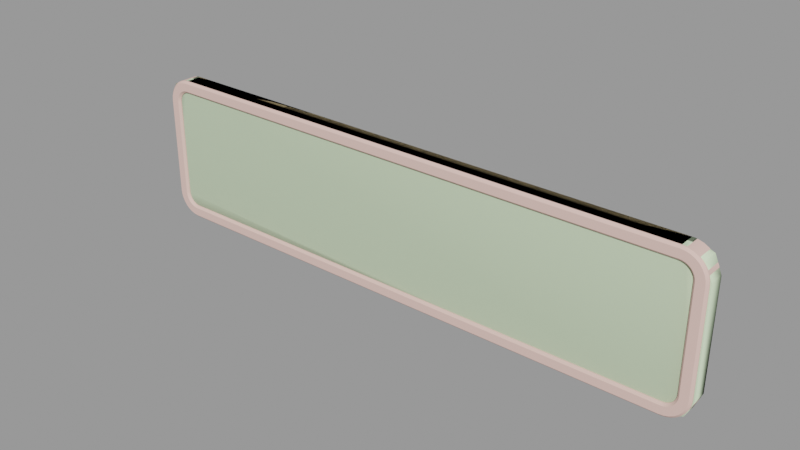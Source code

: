 # Source: sign_gameplay01_witharrow_l_sm.blend  (saved by Blender 2.92.15; exported with 4.5.12 LTS)
import bpy
from mathutils import Matrix  # noqa: F401  (used for matrix-valued properties, if any)

bpy.ops.wm.read_factory_settings(use_empty=True)
scene = bpy.context.scene
scene.name = 'sign_gameplay01_witharrow_l_sm.qc'

# ---- collections
col_sign_gameplay01_witharrow_l_sm = bpy.data.collections.new('sign_gameplay01_witharrow_l_sm'); scene.collection.children.link(col_sign_gameplay01_witharrow_l_sm)

# ---- materials (node trees are filled in below, after node groups)
mat_sign_gameplay01_skin1 = bpy.data.materials.new('sign_gameplay01_skin1')
mat_sign_gameplay01_skin1.use_transparent_shadow = False
mat_sign_gameplay01_skin1.diffuse_color = (0.8327, 0.5575, 0.4914, 1.0)
mat_phy = bpy.data.materials.new('  phy')
mat_phy.use_transparent_shadow = False
mat_phy.diffuse_color = (0.7367, 0.9093, 0.6181, 1.0)

# ---- material node trees

# ---- meshes
me_sign_gameplay01_witharrow_l = bpy.data.meshes.new('sign_gameplay01_witharrow_L')
me_sign_gameplay01_witharrow_l.from_pydata([(-11.5, -1.333, 6.0), (-21.5, -1e-06, 6.0), (-21.5, -1.333, 6.0), (-11.5, -1e-06, 6.0), (-11.5, -1.333, -5.0), (-21.5, -1e-06, -5.0), (-21.5, -1.333, -5.0), (-11.5, -1e-06, -5.0), (21.5, -1.333, -5.0), (21.5, 1e-06, -5.0), (-11.5, -1e-06, 5.0), (-21.5, -1.333, 5.0), (-21.5, -1e-06, 5.0), (-11.5, -1.333, 5.0), (21.5, 1e-06, 5.0), (21.5, -1.333, 5.0), (-11.5, 0.0, -6.0), (-21.5, -1.333, -6.0), (-21.5, 0.0, -6.0), (-11.5, -1.333, -6.0), (21.5, 1e-06, -6.0), (21.5, -1.333, -6.0), (-11.83, -1.0, -5.0), (-12.0, -0.8328, 5.0), (-12.0, -0.8328, -5.0), (-11.83, -1.0, 5.0), (-11.0, -0.8328, -5.0), (-11.17, -1.0, 5.0), (-11.17, -1.0, -5.0), (-11.0, -0.8328, 5.0), (21.5, -1.333, 6.0), (21.5, 0.0, 6.0), (22.5, -0.8328, 4.0), (21.5, -0.8328, 5.0), (-11.5, -0.8328, 5.0), (21.72, -0.8328, 4.975), (21.93, -0.8328, 4.901), (22.12, -0.8328, 4.782), (22.28, -0.8328, 4.623), (22.4, -0.8328, 4.434), (22.47, -0.8328, 4.223), (22.47, -0.8328, -4.223), (22.5, -0.8328, -4.0), (22.4, -0.8328, -4.434), (22.28, -0.8328, -4.623), (22.12, -0.8328, -4.782), (21.93, -0.8328, -4.901), (21.72, -0.8328, -4.975), (21.5, -0.8328, -5.0), (-11.5, -0.8328, -5.0), (-21.5, -0.8328, 5.0), (-21.5, -0.8328, -5.0), (-21.72, -0.8328, -4.975), (-21.93, -0.8328, -4.901), (-22.12, -0.8328, -4.782), (-22.28, -0.8328, -4.623), (-22.4, -0.8328, -4.434), (-22.47, -0.8328, -4.223), (-22.5, -0.8328, -4.0), (-22.5, -0.8328, 4.0), (-22.47, -0.8328, 4.223), (-22.4, -0.8328, 4.434), (-22.28, -0.8328, 4.623), (-22.12, -0.8328, 4.782), (-21.93, -0.8328, 4.901), (-21.72, -0.8328, 4.975), (23.5, -1.333, -4.0), (23.33, -1.5, 4.0), (23.33, -1.5, -4.0), (23.3, -1.5, -4.358), (23.46, -1.333, -4.39), (23.19, -1.5, -4.701), (-11.5, -1.5, 5.833), (21.5, -1.5, 5.833), (21.86, -1.5, 5.797), (21.89, -1.333, 5.962), (22.2, -1.5, 5.693), (22.27, -1.333, 5.848), (22.52, -1.5, 5.524), (22.61, -1.333, 5.663), (22.8, -1.5, 5.296), (22.91, -1.333, 5.414), (23.02, -1.5, 5.018), (23.16, -1.333, 5.111), (23.19, -1.5, 4.701), (23.35, -1.333, 4.765), (23.3, -1.5, 4.358), (23.46, -1.333, 4.39), (23.5, -1.333, 4.0), (-22.5, -1e-06, -4.0), (-22.5, -1.333, -4.0), (-22.48, -1.333, -4.195), (-22.48, -1e-06, -4.195), (-22.42, -1.333, -4.383), (-22.42, -1e-06, -4.383), (-22.33, -1.333, -4.556), (-22.33, -1e-06, -4.556), (-22.21, -1.333, -4.707), (-22.21, -1e-06, -4.707), (-22.06, -1.333, -4.831), (-22.06, -1e-06, -4.831), (-21.88, -1.333, -4.924), (-21.88, -1e-06, -4.924), (-21.7, -1.333, -4.981), (-21.7, -1e-06, -4.981), (-21.7, -1.333, 4.981), (-21.7, -1e-06, 4.981), (-21.88, -1.333, 4.924), (-21.88, -1e-06, 4.924), (-22.06, -1.333, 4.831), (-22.06, -1e-06, 4.831), (-22.21, -1.333, 4.707), (-22.21, -1e-06, 4.707), (-22.33, -1.333, 4.556), (-22.33, -1e-06, 4.556), (-22.42, -1.333, 4.383), (-22.42, -1e-06, 4.383), (-22.48, -1.333, 4.195), (-22.48, -1e-06, 4.195), (-22.5, -1.333, 4.0), (-22.5, -1e-06, 4.0), (22.48, 1e-06, -4.195), (22.5, -1.333, -4.0), (22.5, 1e-06, -4.0), (22.48, -1.333, -4.195), (22.42, 1e-06, -4.383), (22.42, -1.333, -4.383), (22.33, 1e-06, -4.556), (22.33, -1.333, -4.556), (22.21, 1e-06, -4.707), (22.21, -1.333, -4.707), (22.06, 1e-06, -4.831), (22.06, -1.333, -4.831), (21.88, 1e-06, -4.924), (21.88, -1.333, -4.924), (21.7, 1e-06, -4.981), (21.7, -1.333, -4.981), (21.7, 1e-06, 4.981), (21.7, -1.333, 4.981), (21.88, 1e-06, 4.924), (21.88, -1.333, 4.924), (22.06, 1e-06, 4.831), (22.06, -1.333, 4.831), (22.21, 1e-06, 4.707), (22.21, -1.333, 4.707), (22.33, 1e-06, 4.556), (22.33, -1.333, 4.556), (22.42, 1e-06, 4.383), (22.42, -1.333, 4.383), (22.48, 1e-06, 4.195), (22.48, -1.333, 4.195), (22.5, 1e-06, 4.0), (22.5, -1.333, 4.0), (23.5, 1e-06, -4.0), (23.46, 1e-06, -4.39), (23.35, -1.333, -4.765), (23.35, 1e-06, -4.765), (23.16, -1.333, -5.111), (23.16, 1e-06, -5.111), (22.91, -1.333, -5.414), (22.91, 1e-06, -5.414), (22.61, -1.333, -5.663), (22.61, 1e-06, -5.663), (22.27, -1.333, -5.848), (22.27, 1e-06, -5.848), (21.89, -1.333, -5.962), (21.89, 1e-06, -5.962), (21.89, 0.0, 5.962), (22.27, 0.0, 5.848), (22.61, 1e-06, 5.663), (22.91, 1e-06, 5.414), (23.16, 1e-06, 5.111), (23.35, 1e-06, 4.765), (23.46, 1e-06, 4.39), (23.5, 1e-06, 4.0), (-23.46, -1.333, 4.39), (-23.5, -1e-06, 4.0), (-23.5, -1.333, 4.0), (-23.46, -1e-06, 4.39), (-23.35, -1.333, 4.765), (-23.35, -1e-06, 4.765), (-23.16, -1.333, 5.111), (-23.16, -1e-06, 5.111), (-22.91, -1.333, 5.414), (-22.91, -1e-06, 5.414), (-22.61, -1.333, 5.663), (-22.61, -1e-06, 5.663), (-22.27, -1.333, 5.848), (-22.27, -1e-06, 5.848), (-21.89, -1.333, 5.962), (-21.89, -1e-06, 5.962), (-21.89, -1.333, -5.962), (-21.89, 0.0, -5.962), (-22.27, -1.333, -5.848), (-22.27, 0.0, -5.848), (-22.61, -1.333, -5.663), (-22.61, -1e-06, -5.663), (-22.91, -1.333, -5.414), (-22.91, -1e-06, -5.414), (-23.16, -1.333, -5.111), (-23.16, -1e-06, -5.111), (-23.35, -1.333, -4.765), (-23.35, -1e-06, -4.765), (-23.46, -1.333, -4.39), (-23.46, -1e-06, -4.39), (-23.5, -1.333, -4.0), (-23.5, -1e-06, -4.0), (22.15, -1.5, -4.971), (22.8, -1.5, -5.296), (22.33, -1.5, -4.826), (23.02, -1.5, -5.018), (22.47, -1.5, -4.649), (22.58, -1.5, -4.447), (22.65, -1.5, -4.228), (22.67, -1.5, -4.0), (22.67, -1.5, 4.0), (22.65, -1.5, 4.228), (22.58, -1.5, 4.447), (22.47, -1.5, 4.649), (21.73, -1.5, -5.145), (22.2, -1.5, -5.693), (21.95, -1.5, -5.079), (22.52, -1.5, -5.524), (22.33, -1.5, 4.826), (22.15, -1.5, 4.971), (21.95, -1.5, 5.079), (21.73, -1.5, 5.145), (21.5, -1.5, 5.167), (-11.5, -1.5, 5.167), (-21.5, -1.5, 5.833), (-21.5, -1.5, 5.167), (-21.86, -1.5, 5.797), (-21.73, -1.5, 5.145), (-22.2, -1.5, 5.693), (-21.95, -1.5, 5.079), (-22.52, -1.5, 5.524), (-22.15, -1.5, 4.971), (-22.8, -1.5, 5.296), (-22.33, -1.5, 4.826), (-23.02, -1.5, 5.018), (-22.47, -1.5, 4.649), (-23.19, -1.5, 4.701), (-22.58, -1.5, 4.447), (-23.3, -1.5, 4.358), (-22.65, -1.5, 4.228), (-23.33, -1.5, 4.0), (-22.67, -1.5, 4.0), (-23.33, -1.5, -4.0), (-22.67, -1.5, -4.0), (-23.3, -1.5, -4.358), (-22.65, -1.5, -4.228), (-23.19, -1.5, -4.701), (-22.58, -1.5, -4.447), (-23.02, -1.5, -5.018), (-22.47, -1.5, -4.649), (-22.8, -1.5, -5.296), (-22.33, -1.5, -4.826), (-22.52, -1.5, -5.524), (-22.15, -1.5, -4.971), (-22.2, -1.5, -5.693), (-21.95, -1.5, -5.079), (-21.86, -1.5, -5.797), (-21.73, -1.5, -5.145), (-21.5, -1.5, -5.833), (-21.5, -1.5, -5.167), (-11.5, -1.5, -5.833), (-11.5, -1.5, -5.167), (21.5, -1.5, -5.833), (21.5, -1.5, -5.167), (21.86, -1.5, -5.797)], [], [(0, 1, 2), (0, 3, 1), (4, 5, 6), (4, 7, 5), (8, 7, 4), (8, 9, 7), (10, 11, 12), (10, 13, 11), (14, 13, 10), (14, 15, 13), (16, 17, 18), (16, 19, 17), (20, 19, 16), (20, 21, 19), (22, 23, 24), (22, 25, 23), (26, 27, 28), (26, 29, 27), (22, 27, 25), (22, 28, 27), (30, 3, 0), (30, 31, 3), (32, 33, 34), (32, 35, 33), (32, 36, 35), (32, 37, 36), (32, 38, 37), (32, 39, 38), (32, 40, 39), (32, 41, 42), (32, 43, 41), (32, 44, 43), (32, 45, 44), (32, 46, 45), (32, 47, 46), (32, 48, 47), (32, 49, 48), (32, 34, 49), (50, 49, 34), (50, 51, 49), (50, 52, 51), (50, 53, 52), (50, 54, 53), (50, 55, 54), (50, 56, 55), (50, 57, 56), (50, 58, 57), (50, 59, 58), (50, 60, 59), (50, 61, 60), (50, 62, 61), (50, 63, 62), (50, 64, 63), (50, 65, 64), (66, 67, 68), (69, 66, 68), (69, 70, 66), (71, 70, 69), (72, 73, 30), (74, 30, 73), (74, 75, 30), (76, 75, 74), (76, 77, 75), (78, 77, 76), (78, 79, 77), (80, 79, 78), (80, 81, 79), (82, 81, 80), (82, 83, 81), (84, 83, 82), (84, 85, 83), (86, 85, 84), (86, 87, 85), (67, 87, 86), (67, 88, 87), (66, 88, 67), (89, 90, 91), (89, 91, 92), (92, 91, 93), (92, 93, 94), (94, 93, 95), (94, 95, 96), (96, 95, 97), (96, 97, 98), (98, 97, 99), (98, 99, 100), (100, 99, 101), (100, 101, 102), (102, 101, 103), (102, 103, 104), (104, 103, 6), (104, 6, 5), (12, 11, 105), (12, 105, 106), (106, 105, 107), (106, 107, 108), (108, 107, 109), (108, 109, 110), (110, 109, 111), (110, 111, 112), (112, 111, 113), (112, 113, 114), (114, 113, 115), (114, 115, 116), (116, 115, 117), (116, 117, 118), (118, 117, 119), (118, 119, 120), (90, 120, 119), (90, 89, 120), (121, 122, 123), (121, 124, 122), (125, 124, 121), (125, 126, 124), (127, 126, 125), (127, 128, 126), (129, 128, 127), (129, 130, 128), (131, 130, 129), (131, 132, 130), (133, 132, 131), (133, 134, 132), (135, 134, 133), (135, 136, 134), (9, 136, 135), (9, 8, 136), (137, 15, 14), (137, 138, 15), (139, 138, 137), (139, 140, 138), (141, 140, 139), (141, 142, 140), (143, 142, 141), (143, 144, 142), (145, 144, 143), (145, 146, 144), (147, 146, 145), (147, 148, 146), (149, 148, 147), (149, 150, 148), (151, 150, 149), (151, 152, 150), (152, 151, 123), (152, 123, 122), (70, 153, 66), (70, 154, 153), (155, 154, 70), (155, 156, 154), (157, 156, 155), (157, 158, 156), (159, 158, 157), (159, 160, 158), (161, 160, 159), (161, 162, 160), (163, 162, 161), (163, 164, 162), (165, 164, 163), (165, 166, 164), (21, 166, 165), (21, 20, 166), (75, 31, 30), (75, 167, 31), (77, 167, 75), (77, 168, 167), (79, 168, 77), (79, 169, 168), (81, 169, 79), (81, 170, 169), (83, 170, 81), (83, 171, 170), (85, 171, 83), (85, 172, 171), (87, 172, 85), (87, 173, 172), (88, 173, 87), (88, 174, 173), (174, 88, 66), (174, 66, 153), (175, 176, 177), (175, 178, 176), (179, 178, 175), (179, 180, 178), (181, 180, 179), (181, 182, 180), (183, 182, 181), (183, 184, 182), (185, 184, 183), (185, 186, 184), (187, 186, 185), (187, 188, 186), (189, 188, 187), (189, 190, 188), (2, 190, 189), (2, 1, 190), (191, 18, 17), (191, 192, 18), (193, 192, 191), (193, 194, 192), (195, 194, 193), (195, 196, 194), (197, 196, 195), (197, 198, 196), (199, 198, 197), (199, 200, 198), (201, 200, 199), (201, 202, 200), (203, 202, 201), (203, 204, 202), (205, 204, 203), (205, 206, 204), (206, 205, 177), (206, 177, 176), (207, 208, 209), (209, 208, 210), (209, 210, 211), (211, 210, 71), (211, 71, 212), (212, 71, 69), (212, 69, 213), (213, 69, 68), (213, 68, 214), (67, 214, 68), (67, 215, 214), (215, 67, 86), (215, 86, 216), (216, 86, 84), (216, 84, 217), (217, 84, 82), (217, 82, 218), (218, 82, 80), (219, 220, 221), (221, 220, 222), (221, 222, 207), (207, 222, 208), (218, 80, 223), (223, 80, 78), (223, 78, 224), (224, 78, 76), (224, 76, 225), (225, 76, 74), (225, 74, 226), (226, 74, 73), (226, 73, 227), (227, 73, 72), (227, 72, 228), (228, 72, 229), (228, 229, 230), (230, 229, 231), (230, 231, 232), (232, 231, 233), (232, 233, 234), (234, 233, 235), (234, 235, 236), (236, 235, 237), (236, 237, 238), (238, 237, 239), (238, 239, 240), (240, 239, 241), (240, 241, 242), (242, 241, 243), (242, 243, 244), (244, 243, 245), (244, 245, 246), (247, 246, 245), (247, 248, 246), (248, 247, 249), (248, 249, 250), (250, 249, 251), (250, 251, 252), (252, 251, 253), (252, 253, 254), (254, 253, 255), (254, 255, 256), (256, 255, 257), (256, 257, 258), (258, 257, 259), (258, 259, 260), (260, 259, 261), (260, 261, 262), (262, 261, 263), (262, 263, 264), (265, 264, 263), (265, 266, 264), (267, 266, 265), (267, 268, 266), (268, 267, 269), (268, 269, 219), (219, 269, 220), (243, 175, 177), (241, 175, 243), (241, 179, 175), (239, 179, 241), (239, 181, 179), (237, 181, 239), (237, 183, 181), (235, 183, 237), (235, 185, 183), (233, 185, 235), (233, 187, 185), (231, 187, 233), (231, 189, 187), (229, 189, 231), (229, 2, 189), (0, 2, 229), (0, 229, 72), (72, 30, 0), (136, 219, 221), (8, 219, 136), (8, 268, 219), (266, 268, 8), (266, 8, 4), (4, 264, 266), (4, 6, 264), (103, 264, 6), (103, 262, 264), (101, 262, 103), (101, 260, 262), (99, 260, 101), (99, 258, 260), (97, 258, 99), (97, 256, 258), (95, 256, 97), (95, 254, 256), (93, 254, 95), (93, 252, 254), (91, 252, 93), (91, 250, 252), (90, 250, 91), (90, 248, 250), (90, 246, 248), (90, 119, 246), (117, 246, 119), (117, 244, 246), (115, 244, 117), (115, 242, 244), (113, 242, 115), (113, 240, 242), (111, 240, 113), (111, 238, 240), (109, 238, 111), (109, 236, 238), (107, 236, 109), (107, 234, 236), (105, 234, 107), (105, 232, 234), (11, 232, 105), (11, 230, 232), (11, 228, 230), (11, 13, 228), (227, 228, 13), (227, 13, 15), (138, 227, 15), (138, 226, 227), (140, 226, 138), (140, 225, 226), (142, 225, 140), (142, 224, 225), (144, 224, 142), (144, 223, 224), (146, 223, 144), (146, 218, 223), (148, 218, 146), (148, 217, 218), (150, 217, 148), (150, 216, 217), (152, 216, 150), (152, 215, 216), (214, 215, 152), (214, 152, 122), (124, 214, 122), (124, 213, 214), (126, 213, 124), (126, 212, 213), (128, 212, 126), (128, 211, 212), (130, 211, 128), (130, 209, 211), (132, 209, 130), (132, 207, 209), (134, 207, 132), (134, 221, 207), (136, 221, 134), (71, 155, 70), (210, 155, 71), (210, 157, 155), (208, 157, 210), (208, 159, 157), (222, 159, 208), (222, 161, 159), (220, 161, 222), (220, 163, 161), (269, 163, 220), (269, 165, 163), (267, 165, 269), (267, 21, 165), (19, 21, 267), (19, 267, 265), (265, 17, 19), (265, 263, 17), (261, 17, 263), (261, 191, 17), (259, 191, 261), (259, 193, 191), (257, 193, 259), (257, 195, 193), (255, 195, 257), (255, 197, 195), (253, 197, 255), (253, 199, 197), (251, 199, 253), (251, 201, 199), (249, 201, 251), (249, 203, 201), (247, 203, 249), (247, 205, 203), (247, 177, 205), (247, 245, 177), (243, 177, 245)])
me_sign_gameplay01_witharrow_l.polygons.foreach_set('use_smooth', [True] * 418)
_k = set([(0, 2), (0, 30), (2, 189), (4, 6), (4, 8), (6, 103), (8, 136), (11, 13), (11, 105), (13, 15), (15, 138), (17, 19), (17, 191), (19, 21), (21, 165), (22, 23), (22, 25), (26, 27), (27, 28), (30, 75), (66, 70), (66, 88), (67, 68), (67, 86), (68, 69), (69, 71), (70, 155), (71, 210), (72, 73), (72, 229), (73, 74), (74, 76), (75, 77), (76, 78), (77, 79), (78, 80), (79, 81), (80, 82), (81, 83), (82, 84), (83, 85), (84, 86), (85, 87), (87, 88), (90, 91), (90, 119), (91, 93), (93, 95), (95, 97), (97, 99), (99, 101), (101, 103), (105, 107), (107, 109), (109, 111), (111, 113), (113, 115), (115, 117), (117, 119), (122, 124), (122, 152), (124, 126), (126, 128), (128, 130), (130, 132), (132, 134), (134, 136), (138, 140), (140, 142), (142, 144), (144, 146), (146, 148), (148, 150), (150, 152), (155, 157), (157, 159), (159, 161), (161, 163), (163, 165), (175, 177), (175, 179), (177, 205), (179, 181), (181, 183), (183, 185), (185, 187), (187, 189), (191, 193), (193, 195), (195, 197), (197, 199), (199, 201), (201, 203), (203, 205), (207, 209), (207, 221), (208, 210), (208, 222), (209, 211), (211, 212), (212, 213), (213, 214), (214, 215), (215, 216), (216, 217), (217, 218), (218, 223), (219, 221), (219, 268), (220, 222), (220, 269), (223, 224), (224, 225), (225, 226), (226, 227), (227, 228), (228, 230), (229, 231), (230, 232), (231, 233), (232, 234), (233, 235), (234, 236), (235, 237), (236, 238), (237, 239), (238, 240), (239, 241), (240, 242), (241, 243), (242, 244), (243, 245), (244, 246), (245, 247), (246, 248), (247, 249), (248, 250), (249, 251), (250, 252), (251, 253), (252, 254), (253, 255), (254, 256), (255, 257), (256, 258), (257, 259), (258, 260), (259, 261), (260, 262), (261, 263), (262, 264), (263, 265), (264, 266), (265, 267), (266, 268), (267, 269)])
me_sign_gameplay01_witharrow_l.attributes.new('sharp_edge', 'BOOLEAN', 'EDGE').data.foreach_set('value', [ (min(e.vertices), max(e.vertices)) in _k for e in me_sign_gameplay01_witharrow_l.edges])
_uv = me_sign_gameplay01_witharrow_l.uv_layers.new(name='UVMap')
_uv.uv.foreach_set('vector', [0.05799, 0.3767, 0.2706, 0.4337, 0.2706, 0.3767, 0.05799, 0.3767, 0.05799, 0.4337, 0.2706, 0.4337, 0.7496, 0.1503, 0.9588, 0.2065, 0.9588, 0.1504, 0.7496, 0.1503, 0.7496, 0.2065, 0.9588, 0.2065, 0.05803, 0.1503, 0.7496, 0.2065, 0.7496, 0.1503, 0.05803, 0.1503, 0.05803, 0.2065, 0.7496, 0.2065, 0.7494, 0.2065, 0.959, 0.2627, 0.959, 0.2065, 0.7494, 0.2065, 0.7494, 0.2627, 0.959, 0.2627, 0.0578, 0.2065, 0.7494, 0.2627, 0.7494, 0.2065, 0.0578, 0.2065, 0.0578, 0.2627, 0.7494, 0.2627, 0.2706, 0.3767, 0.0578, 0.3197, 0.0578, 0.3767, 0.2706, 0.3767, 0.2706, 0.3197, 0.0578, 0.3197, 0.9722, 0.3767, 0.2706, 0.3197, 0.2706, 0.3767, 0.9722, 0.3767, 0.9722, 0.3198, 0.2706, 0.3197, 0.03603, 0.4605, 0.03279, 0.0707, 0.03279, 0.4605, 0.03603, 0.4605, 0.03603, 0.0707, 0.03279, 0.0707, 0.05217, 0.4605, 0.04892, 0.0707, 0.04892, 0.4605, 0.05217, 0.4605, 0.05217, 0.0707, 0.04892, 0.0707, 0.03603, 0.4605, 0.04892, 0.0707, 0.03603, 0.0707, 0.03603, 0.4605, 0.04892, 0.4605, 0.04892, 0.0707, 0.2706, 0.3767, 0.9722, 0.4337, 0.9722, 0.3767, 0.2706, 0.3767, 0.2706, 0.4337, 0.9722, 0.4337, 0.9812, 0.9321, 0.9591, 0.9766, 0.2442, 0.9766, 0.9812, 0.9321, 0.964, 0.9755, 0.9591, 0.9766, 0.9812, 0.9321, 0.9687, 0.9722, 0.964, 0.9755, 0.9812, 0.9321, 0.9729, 0.9669, 0.9687, 0.9722, 0.9812, 0.9321, 0.9764, 0.9599, 0.9729, 0.9669, 0.9812, 0.9321, 0.979, 0.9514, 0.9764, 0.9599, 0.9812, 0.9321, 0.9807, 0.942, 0.979, 0.9514, 0.9812, 0.9321, 0.9807, 0.5661, 0.9812, 0.576, 0.9812, 0.9321, 0.979, 0.5567, 0.9807, 0.5661, 0.9812, 0.9321, 0.9764, 0.5483, 0.979, 0.5567, 0.9812, 0.9321, 0.9729, 0.5412, 0.9764, 0.5483, 0.9812, 0.9321, 0.9687, 0.5359, 0.9729, 0.5412, 0.9812, 0.9321, 0.964, 0.5326, 0.9687, 0.5359, 0.9812, 0.9321, 0.9591, 0.5315, 0.964, 0.5326, 0.9812, 0.9321, 0.2442, 0.5315, 0.9591, 0.5315, 0.9812, 0.9321, 0.2442, 0.9766, 0.2442, 0.5315, 0.02947, 0.9766, 0.2442, 0.5315, 0.2442, 0.9766, 0.02947, 0.9766, 0.02947, 0.5315, 0.2442, 0.5315, 0.02947, 0.9766, 0.02455, 0.5326, 0.02947, 0.5315, 0.02947, 0.9766, 0.01987, 0.5359, 0.02455, 0.5326, 0.02947, 0.9766, 0.01567, 0.5412, 0.01987, 0.5359, 0.02947, 0.9766, 0.01217, 0.5483, 0.01567, 0.5412, 0.02947, 0.9766, 0.009532, 0.5567, 0.01217, 0.5483, 0.02947, 0.9766, 0.007895, 0.5661, 0.009532, 0.5567, 0.02947, 0.9766, 0.00734, 0.576, 0.007895, 0.5661, 0.02947, 0.9766, 0.00734, 0.9321, 0.00734, 0.576, 0.02947, 0.9766, 0.007895, 0.942, 0.00734, 0.9321, 0.02947, 0.9766, 0.009532, 0.9514, 0.007895, 0.942, 0.02947, 0.9766, 0.01217, 0.9599, 0.009532, 0.9514, 0.02947, 0.9766, 0.01567, 0.9669, 0.01217, 0.9599, 0.02947, 0.9766, 0.01987, 0.9722, 0.01567, 0.9669, 0.02947, 0.9766, 0.02455, 0.9755, 0.01987, 0.9722, 0.0, 0.09138, 0.003563, 0.4337, 0.003563, 0.09138, 0.004312, 0.07608, 0.0, 0.09138, 0.003563, 0.09138, 0.004312, 0.07608, 0.000818, 0.07468, 0.0, 0.09138, 0.006531, 0.06137, 0.000818, 0.07468, 0.004312, 0.07608, 0.7447, 0.5122, 0.04255, 0.5122, 0.04255, 0.5193, 0.03495, 0.5107, 0.04255, 0.5193, 0.04255, 0.5122, 0.03495, 0.5107, 0.03425, 0.5177, 0.04255, 0.5193, 0.02763, 0.5062, 0.03425, 0.5177, 0.03495, 0.5107, 0.02763, 0.5062, 0.02627, 0.5128, 0.03425, 0.5177, 0.02089, 0.499, 0.02627, 0.5128, 0.02763, 0.5062, 0.02089, 0.499, 0.01891, 0.5049, 0.02627, 0.5128, 0.01498, 0.4892, 0.01891, 0.5049, 0.02089, 0.499, 0.01498, 0.4892, 0.01246, 0.4943, 0.01891, 0.5049, 0.01013, 0.4773, 0.01246, 0.4943, 0.01498, 0.4892, 0.01013, 0.4773, 0.007172, 0.4813, 0.01246, 0.4943, 0.006531, 0.4638, 0.007172, 0.4813, 0.01013, 0.4773, 0.006531, 0.4638, 0.003239, 0.4665, 0.007172, 0.4813, 0.004312, 0.449, 0.003239, 0.4665, 0.006531, 0.4638, 0.004312, 0.449, 0.000818, 0.4504, 0.003239, 0.4665, 0.003563, 0.4337, 0.000818, 0.4504, 0.004312, 0.449, 0.003563, 0.4337, 0.0, 0.4337, 0.000818, 0.4504, 0.0, 0.09138, 0.0, 0.4337, 0.003563, 0.4337, 0.6963, 0.3122, 0.6963, 0.2765, 0.6937, 0.2765, 0.6963, 0.3122, 0.6937, 0.2765, 0.6937, 0.3122, 0.6937, 0.3122, 0.6937, 0.2765, 0.6911, 0.2765, 0.6937, 0.3122, 0.6911, 0.2765, 0.6911, 0.3122, 0.6911, 0.3122, 0.6911, 0.2765, 0.6885, 0.2765, 0.6911, 0.3122, 0.6885, 0.2765, 0.6885, 0.3122, 0.6885, 0.3122, 0.6885, 0.2765, 0.6859, 0.2765, 0.6885, 0.3122, 0.6859, 0.2765, 0.6859, 0.3122, 0.6859, 0.3122, 0.6859, 0.2765, 0.6833, 0.2765, 0.6859, 0.3122, 0.6833, 0.2765, 0.6833, 0.3122, 0.6833, 0.3122, 0.6833, 0.2765, 0.6806, 0.2765, 0.6833, 0.3122, 0.6806, 0.2765, 0.6806, 0.3122, 0.6806, 0.3122, 0.6806, 0.2765, 0.678, 0.2765, 0.6806, 0.3122, 0.678, 0.2765, 0.678, 0.3122, 0.678, 0.3122, 0.678, 0.2765, 0.6754, 0.2765, 0.678, 0.3122, 0.6754, 0.2765, 0.6754, 0.3122, 0.8238, 0.3122, 0.8238, 0.2765, 0.8212, 0.2765, 0.8238, 0.3122, 0.8212, 0.2765, 0.8212, 0.3122, 0.8212, 0.3122, 0.8212, 0.2765, 0.8186, 0.2765, 0.8212, 0.3122, 0.8186, 0.2765, 0.8186, 0.3122, 0.8186, 0.3122, 0.8186, 0.2765, 0.816, 0.2765, 0.8186, 0.3122, 0.816, 0.2765, 0.816, 0.3122, 0.816, 0.3122, 0.816, 0.2765, 0.8134, 0.2765, 0.816, 0.3122, 0.8134, 0.2765, 0.8134, 0.3122, 0.8134, 0.3122, 0.8134, 0.2765, 0.8107, 0.2765, 0.8134, 0.3122, 0.8107, 0.2765, 0.8107, 0.3122, 0.8107, 0.3122, 0.8107, 0.2765, 0.8081, 0.2765, 0.8107, 0.3122, 0.8081, 0.2765, 0.8081, 0.3122, 0.8081, 0.3122, 0.8081, 0.2765, 0.8055, 0.2765, 0.8081, 0.3122, 0.8055, 0.2765, 0.8055, 0.3122, 0.8055, 0.3122, 0.8055, 0.2765, 0.8029, 0.2765, 0.8055, 0.3122, 0.8029, 0.2765, 0.8029, 0.3122, 0.6963, 0.2765, 0.8029, 0.3122, 0.8029, 0.2765, 0.6963, 0.2765, 0.6963, 0.3122, 0.8029, 0.3122, 0.9539, 0.3122, 0.9513, 0.2765, 0.9513, 0.3122, 0.9539, 0.3122, 0.9539, 0.2765, 0.9513, 0.2765, 0.9565, 0.3122, 0.9539, 0.2765, 0.9539, 0.3122, 0.9565, 0.3122, 0.9565, 0.2765, 0.9539, 0.2765, 0.9591, 0.3122, 0.9565, 0.2765, 0.9565, 0.3122, 0.9591, 0.3122, 0.9591, 0.2765, 0.9565, 0.2765, 0.9617, 0.3122, 0.9591, 0.2765, 0.9591, 0.3122, 0.9617, 0.3122, 0.9617, 0.2765, 0.9591, 0.2765, 0.9643, 0.3122, 0.9617, 0.2765, 0.9617, 0.3122, 0.9643, 0.3122, 0.9643, 0.2765, 0.9617, 0.2765, 0.967, 0.3122, 0.9643, 0.2765, 0.9643, 0.3122, 0.967, 0.3122, 0.967, 0.2765, 0.9643, 0.2765, 0.9696, 0.3122, 0.967, 0.2765, 0.967, 0.3122, 0.9696, 0.3122, 0.9696, 0.2765, 0.967, 0.2765, 0.9722, 0.3122, 0.9696, 0.2765, 0.9696, 0.3122, 0.9722, 0.3122, 0.9722, 0.2765, 0.9696, 0.2765, 0.8264, 0.3122, 0.8238, 0.2765, 0.8238, 0.3122, 0.8264, 0.3122, 0.8264, 0.2765, 0.8238, 0.2765, 0.829, 0.3122, 0.8264, 0.2765, 0.8264, 0.3122, 0.829, 0.3122, 0.829, 0.2765, 0.8264, 0.2765, 0.8316, 0.3122, 0.829, 0.2765, 0.829, 0.3122, 0.8316, 0.3122, 0.8316, 0.2765, 0.829, 0.2765, 0.8342, 0.3122, 0.8316, 0.2765, 0.8316, 0.3122, 0.8342, 0.3122, 0.8342, 0.2765, 0.8316, 0.2765, 0.8369, 0.3122, 0.8342, 0.2765, 0.8342, 0.3122, 0.8369, 0.3122, 0.8369, 0.2765, 0.8342, 0.2765, 0.8395, 0.3122, 0.8369, 0.2765, 0.8369, 0.3122, 0.8395, 0.3122, 0.8395, 0.2765, 0.8369, 0.2765, 0.8421, 0.3122, 0.8395, 0.2765, 0.8395, 0.3122, 0.8421, 0.3122, 0.8421, 0.2765, 0.8395, 0.2765, 0.8447, 0.3122, 0.8421, 0.2765, 0.8421, 0.3122, 0.8447, 0.3122, 0.8447, 0.2765, 0.8421, 0.2765, 0.8447, 0.2765, 0.8447, 0.3122, 0.9513, 0.3122, 0.8447, 0.2765, 0.9513, 0.3122, 0.9513, 0.2765, 0.4196, 0.268, 0.4279, 0.3144, 0.4279, 0.268, 0.4196, 0.268, 0.4196, 0.3144, 0.4279, 0.3144, 0.4113, 0.268, 0.4196, 0.3144, 0.4196, 0.268, 0.4113, 0.268, 0.4113, 0.3144, 0.4196, 0.3144, 0.4029, 0.268, 0.4113, 0.3144, 0.4113, 0.268, 0.4029, 0.268, 0.4029, 0.3144, 0.4113, 0.3144, 0.3946, 0.268, 0.4029, 0.3144, 0.4029, 0.268, 0.3946, 0.268, 0.3946, 0.3144, 0.4029, 0.3144, 0.3863, 0.268, 0.3946, 0.3144, 0.3946, 0.268, 0.3863, 0.268, 0.3863, 0.3144, 0.3946, 0.3144, 0.3779, 0.268, 0.3863, 0.3144, 0.3863, 0.268, 0.3779, 0.268, 0.3779, 0.3144, 0.3863, 0.3144, 0.3696, 0.268, 0.3779, 0.3144, 0.3779, 0.268, 0.3696, 0.268, 0.3696, 0.3144, 0.3779, 0.3144, 0.3613, 0.268, 0.3696, 0.3144, 0.3696, 0.268, 0.3613, 0.268, 0.3613, 0.3144, 0.3696, 0.3144, 0.6564, 0.268, 0.6647, 0.3144, 0.6647, 0.268, 0.6564, 0.268, 0.6564, 0.3144, 0.6647, 0.3144, 0.648, 0.268, 0.6564, 0.3144, 0.6564, 0.268, 0.648, 0.268, 0.648, 0.3144, 0.6564, 0.3144, 0.6397, 0.268, 0.648, 0.3144, 0.648, 0.268, 0.6397, 0.268, 0.6397, 0.3144, 0.648, 0.3144, 0.6314, 0.268, 0.6397, 0.3144, 0.6397, 0.268, 0.6314, 0.268, 0.6314, 0.3144, 0.6397, 0.3144, 0.623, 0.268, 0.6314, 0.3144, 0.6314, 0.268, 0.623, 0.268, 0.623, 0.3144, 0.6314, 0.3144, 0.6147, 0.268, 0.623, 0.3144, 0.623, 0.268, 0.6147, 0.268, 0.6147, 0.3144, 0.623, 0.3144, 0.6064, 0.268, 0.6147, 0.3144, 0.6147, 0.268, 0.6064, 0.268, 0.6064, 0.3144, 0.6147, 0.3144, 0.598, 0.268, 0.6064, 0.3144, 0.6064, 0.268, 0.598, 0.268, 0.598, 0.3144, 0.6064, 0.3144, 0.598, 0.3144, 0.598, 0.268, 0.4279, 0.268, 0.598, 0.3144, 0.4279, 0.268, 0.4279, 0.3144, 0.1162, 0.268, 0.1245, 0.3144, 0.1245, 0.268, 0.1162, 0.268, 0.1162, 0.3144, 0.1245, 0.3144, 0.1078, 0.268, 0.1162, 0.3144, 0.1162, 0.268, 0.1078, 0.268, 0.1078, 0.3144, 0.1162, 0.3144, 0.09948, 0.268, 0.1078, 0.3144, 0.1078, 0.268, 0.09948, 0.268, 0.09948, 0.3144, 0.1078, 0.3144, 0.09114, 0.268, 0.09948, 0.3144, 0.09948, 0.268, 0.09114, 0.268, 0.09114, 0.3144, 0.09948, 0.3144, 0.08281, 0.268, 0.09114, 0.3144, 0.09114, 0.268, 0.08281, 0.268, 0.08281, 0.3144, 0.09114, 0.3144, 0.07447, 0.268, 0.08281, 0.3144, 0.08281, 0.268, 0.07447, 0.268, 0.07447, 0.3144, 0.08281, 0.3144, 0.06614, 0.268, 0.07447, 0.3144, 0.07447, 0.268, 0.06614, 0.268, 0.06614, 0.3144, 0.07447, 0.3144, 0.0578, 0.268, 0.06614, 0.3144, 0.06614, 0.268, 0.0578, 0.268, 0.0578, 0.3144, 0.06614, 0.3144, 0.3529, 0.268, 0.3613, 0.3144, 0.3613, 0.268, 0.3529, 0.268, 0.3529, 0.3144, 0.3613, 0.3144, 0.3446, 0.268, 0.3529, 0.3144, 0.3529, 0.268, 0.3446, 0.268, 0.3446, 0.3144, 0.3529, 0.3144, 0.3362, 0.268, 0.3446, 0.3144, 0.3446, 0.268, 0.3362, 0.268, 0.3362, 0.3144, 0.3446, 0.3144, 0.3279, 0.268, 0.3362, 0.3144, 0.3362, 0.268, 0.3279, 0.268, 0.3279, 0.3144, 0.3362, 0.3144, 0.3196, 0.268, 0.3279, 0.3144, 0.3279, 0.268, 0.3196, 0.268, 0.3196, 0.3144, 0.3279, 0.3144, 0.3112, 0.268, 0.3196, 0.3144, 0.3196, 0.268, 0.3112, 0.268, 0.3112, 0.3144, 0.3196, 0.3144, 0.3029, 0.268, 0.3112, 0.3144, 0.3112, 0.268, 0.3029, 0.268, 0.3029, 0.3144, 0.3112, 0.3144, 0.2946, 0.268, 0.3029, 0.3144, 0.3029, 0.268, 0.2946, 0.268, 0.2946, 0.3144, 0.3029, 0.3144, 0.2946, 0.3144, 0.2946, 0.268, 0.1245, 0.268, 0.2946, 0.3144, 0.1245, 0.268, 0.1245, 0.3144, 0.02875, 0.04984, 0.01498, 0.03593, 0.02499, 0.05605, 0.02499, 0.05605, 0.01498, 0.03593, 0.01013, 0.04781, 0.02499, 0.05605, 0.01013, 0.04781, 0.0219, 0.06362, 0.0219, 0.06362, 0.01013, 0.04781, 0.006531, 0.06137, 0.0219, 0.06362, 0.006531, 0.06137, 0.0196, 0.07226, 0.0196, 0.07226, 0.006531, 0.06137, 0.004312, 0.07608, 0.0196, 0.07226, 0.004312, 0.07608, 0.01819, 0.08163, 0.01819, 0.08163, 0.004312, 0.07608, 0.003563, 0.09138, 0.01819, 0.08163, 0.003563, 0.09138, 0.01771, 0.09138, 0.003563, 0.4337, 0.01771, 0.09138, 0.003563, 0.09138, 0.003563, 0.4337, 0.01771, 0.4337, 0.01771, 0.09138, 0.01771, 0.4337, 0.003563, 0.4337, 0.004312, 0.449, 0.01771, 0.4337, 0.004312, 0.449, 0.01819, 0.4435, 0.01819, 0.4435, 0.004312, 0.449, 0.006531, 0.4638, 0.01819, 0.4435, 0.006531, 0.4638, 0.0196, 0.4529, 0.0196, 0.4529, 0.006531, 0.4638, 0.01013, 0.4773, 0.0196, 0.4529, 0.01013, 0.4773, 0.0219, 0.4615, 0.0219, 0.4615, 0.01013, 0.4773, 0.01498, 0.4892, 0.03771, 0.04238, 0.02763, 0.01893, 0.03305, 0.04522, 0.03305, 0.04522, 0.02763, 0.01893, 0.02089, 0.02617, 0.03305, 0.04522, 0.02089, 0.02617, 0.02875, 0.04984, 0.02875, 0.04984, 0.02089, 0.02617, 0.01498, 0.03593, 0.0219, 0.4615, 0.01498, 0.4892, 0.02499, 0.4691, 0.02499, 0.4691, 0.01498, 0.4892, 0.02089, 0.499, 0.02499, 0.4691, 0.02089, 0.499, 0.02875, 0.4753, 0.02875, 0.4753, 0.02089, 0.499, 0.02763, 0.5062, 0.02875, 0.4753, 0.02763, 0.5062, 0.03305, 0.4799, 0.03305, 0.4799, 0.02763, 0.5062, 0.03495, 0.5107, 0.03305, 0.4799, 0.03495, 0.5107, 0.03771, 0.4827, 0.03771, 0.4827, 0.03495, 0.5107, 0.04255, 0.5122, 0.03771, 0.4827, 0.04255, 0.5122, 0.04255, 0.4837, 0.04255, 0.4837, 0.04255, 0.5122, 0.7447, 0.5122, 0.04255, 0.4837, 0.7447, 0.5122, 0.7447, 0.4837, 0.7447, 0.4837, 0.7447, 0.5122, 0.9574, 0.5122, 0.7447, 0.4837, 0.9574, 0.5122, 0.9574, 0.4837, 0.9574, 0.4837, 0.9574, 0.5122, 0.9651, 0.5107, 0.9574, 0.4837, 0.9651, 0.5107, 0.9623, 0.4827, 0.9623, 0.4827, 0.9651, 0.5107, 0.9724, 0.5062, 0.9623, 0.4827, 0.9724, 0.5062, 0.967, 0.4799, 0.967, 0.4799, 0.9724, 0.5062, 0.9791, 0.499, 0.967, 0.4799, 0.9791, 0.499, 0.9712, 0.4753, 0.9712, 0.4753, 0.9791, 0.499, 0.985, 0.4892, 0.9712, 0.4753, 0.985, 0.4892, 0.975, 0.4691, 0.975, 0.4691, 0.985, 0.4892, 0.9899, 0.4773, 0.975, 0.4691, 0.9899, 0.4773, 0.9781, 0.4615, 0.9781, 0.4615, 0.9899, 0.4773, 0.9935, 0.4638, 0.9781, 0.4615, 0.9935, 0.4638, 0.9804, 0.4529, 0.9804, 0.4529, 0.9935, 0.4638, 0.9957, 0.449, 0.9804, 0.4529, 0.9957, 0.449, 0.9818, 0.4435, 0.9818, 0.4435, 0.9957, 0.449, 0.9964, 0.4337, 0.9818, 0.4435, 0.9964, 0.4337, 0.9823, 0.4337, 0.9964, 0.09138, 0.9823, 0.4337, 0.9964, 0.4337, 0.9964, 0.09138, 0.9823, 0.09138, 0.9823, 0.4337, 0.9823, 0.09138, 0.9964, 0.09138, 0.9957, 0.07608, 0.9823, 0.09138, 0.9957, 0.07608, 0.9818, 0.08163, 0.9818, 0.08163, 0.9957, 0.07608, 0.9935, 0.06137, 0.9818, 0.08163, 0.9935, 0.06137, 0.9804, 0.07226, 0.9804, 0.07226, 0.9935, 0.06137, 0.9899, 0.04781, 0.9804, 0.07226, 0.9899, 0.04781, 0.9781, 0.06362, 0.9781, 0.06362, 0.9899, 0.04781, 0.985, 0.03593, 0.9781, 0.06362, 0.985, 0.03593, 0.975, 0.05605, 0.975, 0.05605, 0.985, 0.03593, 0.9791, 0.02617, 0.975, 0.05605, 0.9791, 0.02617, 0.9712, 0.04984, 0.9712, 0.04984, 0.9791, 0.02617, 0.9724, 0.01893, 0.9712, 0.04984, 0.9724, 0.01893, 0.967, 0.04522, 0.967, 0.04522, 0.9724, 0.01893, 0.9651, 0.01446, 0.967, 0.04522, 0.9651, 0.01446, 0.9623, 0.04238, 0.9623, 0.04238, 0.9651, 0.01446, 0.9574, 0.01296, 0.9623, 0.04238, 0.9574, 0.01296, 0.9574, 0.04142, 0.7447, 0.01295, 0.9574, 0.04142, 0.9574, 0.01296, 0.7447, 0.01295, 0.7447, 0.04143, 0.9574, 0.04142, 0.04255, 0.01296, 0.7447, 0.04143, 0.7447, 0.01295, 0.04255, 0.01296, 0.04255, 0.04142, 0.7447, 0.04143, 0.04255, 0.04142, 0.04255, 0.01296, 0.03495, 0.01446, 0.04255, 0.04142, 0.03495, 0.01446, 0.03771, 0.04238, 0.03771, 0.04238, 0.03495, 0.01446, 0.02763, 0.01893, 0.9957, 0.449, 0.9992, 0.4504, 1.0, 0.4337, 0.9935, 0.4638, 0.9992, 0.4504, 0.9957, 0.449, 0.9935, 0.4638, 0.9968, 0.4665, 0.9992, 0.4504, 0.9899, 0.4773, 0.9968, 0.4665, 0.9935, 0.4638, 0.9899, 0.4773, 0.9928, 0.4813, 0.9968, 0.4665, 0.985, 0.4892, 0.9928, 0.4813, 0.9899, 0.4773, 0.985, 0.4892, 0.9875, 0.4943, 0.9928, 0.4813, 0.9791, 0.499, 0.9875, 0.4943, 0.985, 0.4892, 0.9791, 0.499, 0.9811, 0.5049, 0.9875, 0.4943, 0.9724, 0.5062, 0.9811, 0.5049, 0.9791, 0.499, 0.9724, 0.5062, 0.9737, 0.5128, 0.9811, 0.5049, 0.9651, 0.5107, 0.9737, 0.5128, 0.9724, 0.5062, 0.9651, 0.5107, 0.9657, 0.5177, 0.9737, 0.5128, 0.9574, 0.5122, 0.9657, 0.5177, 0.9651, 0.5107, 0.9574, 0.5122, 0.9574, 0.5193, 0.9657, 0.5177, 0.7447, 0.5193, 0.9574, 0.5193, 0.9574, 0.5122, 0.7447, 0.5193, 0.9574, 0.5122, 0.7447, 0.5122, 0.7447, 0.5122, 0.04255, 0.5193, 0.7447, 0.5193, 0.0384, 0.04941, 0.03771, 0.04238, 0.03305, 0.04522, 0.04255, 0.04859, 0.03771, 0.04238, 0.0384, 0.04941, 0.04255, 0.04859, 0.04255, 0.04142, 0.03771, 0.04238, 0.7447, 0.04143, 0.04255, 0.04142, 0.04255, 0.04859, 0.7447, 0.04143, 0.04255, 0.04859, 0.7447, 0.04859, 0.7447, 0.04859, 0.9574, 0.04142, 0.7447, 0.04143, 0.7447, 0.04859, 0.9574, 0.04859, 0.9574, 0.04142, 0.9616, 0.04941, 0.9574, 0.04142, 0.9574, 0.04859, 0.9616, 0.04941, 0.9623, 0.04238, 0.9574, 0.04142, 0.9656, 0.05184, 0.9623, 0.04238, 0.9616, 0.04941, 0.9656, 0.05184, 0.967, 0.04522, 0.9623, 0.04238, 0.9693, 0.0558, 0.967, 0.04522, 0.9656, 0.05184, 0.9693, 0.0558, 0.9712, 0.04984, 0.967, 0.04522, 0.9725, 0.06112, 0.9712, 0.04984, 0.9693, 0.0558, 0.9725, 0.06112, 0.975, 0.05605, 0.9712, 0.04984, 0.9751, 0.06761, 0.975, 0.05605, 0.9725, 0.06112, 0.9751, 0.06761, 0.9781, 0.06362, 0.975, 0.05605, 0.9771, 0.075, 0.9781, 0.06362, 0.9751, 0.06761, 0.9771, 0.075, 0.9804, 0.07226, 0.9781, 0.06362, 0.9783, 0.08303, 0.9804, 0.07226, 0.9771, 0.075, 0.9783, 0.08303, 0.9818, 0.08163, 0.9804, 0.07226, 0.9787, 0.09138, 0.9818, 0.08163, 0.9783, 0.08303, 0.9787, 0.09138, 0.9823, 0.09138, 0.9818, 0.08163, 0.9787, 0.09138, 0.9823, 0.4337, 0.9823, 0.09138, 0.9787, 0.09138, 0.9787, 0.4337, 0.9823, 0.4337, 0.9783, 0.4421, 0.9823, 0.4337, 0.9787, 0.4337, 0.9783, 0.4421, 0.9818, 0.4435, 0.9823, 0.4337, 0.9771, 0.4501, 0.9818, 0.4435, 0.9783, 0.4421, 0.9771, 0.4501, 0.9804, 0.4529, 0.9818, 0.4435, 0.9751, 0.4575, 0.9804, 0.4529, 0.9771, 0.4501, 0.9751, 0.4575, 0.9781, 0.4615, 0.9804, 0.4529, 0.9725, 0.464, 0.9781, 0.4615, 0.9751, 0.4575, 0.9725, 0.464, 0.975, 0.4691, 0.9781, 0.4615, 0.9693, 0.4693, 0.975, 0.4691, 0.9725, 0.464, 0.9693, 0.4693, 0.9712, 0.4753, 0.975, 0.4691, 0.9656, 0.4733, 0.9712, 0.4753, 0.9693, 0.4693, 0.9656, 0.4733, 0.967, 0.4799, 0.9712, 0.4753, 0.9616, 0.4757, 0.967, 0.4799, 0.9656, 0.4733, 0.9616, 0.4757, 0.9623, 0.4827, 0.967, 0.4799, 0.9574, 0.4765, 0.9623, 0.4827, 0.9616, 0.4757, 0.9574, 0.4765, 0.9574, 0.4837, 0.9623, 0.4827, 0.9574, 0.4765, 0.7447, 0.4837, 0.9574, 0.4837, 0.9574, 0.4765, 0.7447, 0.4765, 0.7447, 0.4837, 0.04255, 0.4837, 0.7447, 0.4837, 0.7447, 0.4765, 0.04255, 0.4837, 0.7447, 0.4765, 0.04255, 0.4765, 0.0384, 0.4757, 0.04255, 0.4837, 0.04255, 0.4765, 0.0384, 0.4757, 0.03771, 0.4827, 0.04255, 0.4837, 0.03441, 0.4733, 0.03771, 0.4827, 0.0384, 0.4757, 0.03441, 0.4733, 0.03305, 0.4799, 0.03771, 0.4827, 0.03073, 0.4693, 0.03305, 0.4799, 0.03441, 0.4733, 0.03073, 0.4693, 0.02875, 0.4753, 0.03305, 0.4799, 0.02751, 0.464, 0.02875, 0.4753, 0.03073, 0.4693, 0.02751, 0.464, 0.02499, 0.4691, 0.02875, 0.4753, 0.02486, 0.4575, 0.02499, 0.4691, 0.02751, 0.464, 0.02486, 0.4575, 0.0219, 0.4615, 0.02499, 0.4691, 0.0229, 0.4501, 0.0219, 0.4615, 0.02486, 0.4575, 0.0229, 0.4501, 0.0196, 0.4529, 0.0219, 0.4615, 0.02169, 0.4421, 0.0196, 0.4529, 0.0229, 0.4501, 0.02169, 0.4421, 0.01819, 0.4435, 0.0196, 0.4529, 0.02128, 0.4337, 0.01819, 0.4435, 0.02169, 0.4421, 0.02128, 0.4337, 0.01771, 0.4337, 0.01819, 0.4435, 0.01771, 0.09138, 0.01771, 0.4337, 0.02128, 0.4337, 0.01771, 0.09138, 0.02128, 0.4337, 0.02128, 0.09138, 0.02169, 0.08303, 0.01771, 0.09138, 0.02128, 0.09138, 0.02169, 0.08303, 0.01819, 0.08163, 0.01771, 0.09138, 0.0229, 0.075, 0.01819, 0.08163, 0.02169, 0.08303, 0.0229, 0.075, 0.0196, 0.07226, 0.01819, 0.08163, 0.02486, 0.06761, 0.0196, 0.07226, 0.0229, 0.075, 0.02486, 0.06761, 0.0219, 0.06362, 0.0196, 0.07226, 0.02751, 0.06112, 0.0219, 0.06362, 0.02486, 0.06761, 0.02751, 0.06112, 0.02499, 0.05605, 0.0219, 0.06362, 0.03073, 0.0558, 0.02499, 0.05605, 0.02751, 0.06112, 0.03073, 0.0558, 0.02875, 0.04984, 0.02499, 0.05605, 0.03441, 0.05184, 0.02875, 0.04984, 0.03073, 0.0558, 0.03441, 0.05184, 0.03305, 0.04522, 0.02875, 0.04984, 0.0384, 0.04941, 0.03305, 0.04522, 0.03441, 0.05184, 0.006531, 0.06137, 0.003239, 0.05863, 0.000818, 0.07468, 0.01013, 0.04781, 0.003239, 0.05863, 0.006531, 0.06137, 0.01013, 0.04781, 0.007172, 0.04383, 0.003239, 0.05863, 0.01498, 0.03593, 0.007172, 0.04383, 0.01013, 0.04781, 0.01498, 0.03593, 0.01246, 0.03086, 0.007172, 0.04383, 0.02089, 0.02617, 0.01246, 0.03086, 0.01498, 0.03593, 0.02089, 0.02617, 0.01891, 0.02021, 0.01246, 0.03086, 0.02763, 0.01893, 0.01891, 0.02021, 0.02089, 0.02617, 0.02763, 0.01893, 0.02627, 0.01231, 0.01891, 0.02021, 0.03495, 0.01446, 0.02627, 0.01231, 0.02763, 0.01893, 0.03495, 0.01446, 0.03425, 0.007435, 0.02627, 0.01231, 0.04255, 0.01296, 0.03425, 0.007435, 0.03495, 0.01446, 0.04255, 0.01296, 0.04255, 0.005791, 0.03425, 0.007435, 0.7447, 0.005791, 0.04255, 0.005791, 0.04255, 0.01296, 0.7447, 0.005791, 0.04255, 0.01296, 0.7447, 0.01295, 0.7447, 0.01295, 0.9574, 0.005791, 0.7447, 0.005791, 0.7447, 0.01295, 0.9574, 0.01296, 0.9574, 0.005791, 0.9651, 0.01446, 0.9574, 0.005791, 0.9574, 0.01296, 0.9651, 0.01446, 0.9657, 0.007435, 0.9574, 0.005791, 0.9724, 0.01893, 0.9657, 0.007435, 0.9651, 0.01446, 0.9724, 0.01893, 0.9737, 0.01231, 0.9657, 0.007435, 0.9791, 0.02617, 0.9737, 0.01231, 0.9724, 0.01893, 0.9791, 0.02617, 0.9811, 0.02021, 0.9737, 0.01231, 0.985, 0.03593, 0.9811, 0.02021, 0.9791, 0.02617, 0.985, 0.03593, 0.9875, 0.03086, 0.9811, 0.02021, 0.9899, 0.04781, 0.9875, 0.03086, 0.985, 0.03593, 0.9899, 0.04781, 0.9928, 0.04383, 0.9875, 0.03086, 0.9935, 0.06137, 0.9928, 0.04383, 0.9899, 0.04781, 0.9935, 0.06137, 0.9968, 0.05863, 0.9928, 0.04383, 0.9957, 0.07608, 0.9968, 0.05863, 0.9935, 0.06137, 0.9957, 0.07608, 0.9992, 0.07468, 0.9968, 0.05863, 0.9964, 0.09138, 0.9992, 0.07468, 0.9957, 0.07608, 0.9964, 0.09138, 1.0, 0.09138, 0.9992, 0.07468, 0.9964, 0.09138, 1.0, 0.4337, 1.0, 0.09138, 0.9964, 0.09138, 0.9964, 0.4337, 1.0, 0.4337, 0.9957, 0.449, 1.0, 0.4337, 0.9964, 0.4337])
me_sign_gameplay01_witharrow_l.materials.append(mat_sign_gameplay01_skin1)
me_sign_gameplay01_witharrow_l.use_remesh_fix_poles = True
me_sign_gameplay01_witharrow_l.use_remesh_preserve_attributes = False
me_sign_gameplay01_witharrow_l.use_mirror_vertex_groups = False
me_sign_gameplay01_witharrow_l.update()
me_sign_gameplay01_witharrow_l.normals_split_custom_set([tuple(v) for v in zip(*[iter([0.0, 0.0, 1.0, -0.04907, 0.0, 0.9988, -0.04907, 0.0, 0.9988, 0.0, 0.0, 1.0, 1.624e-10, 0.0, 1.0, -0.04907, 0.0, 0.9988, -1.084e-08, 0.0, 1.0, 0.04907, 0.0, 0.9988, 0.04907, 0.0, 0.9988, -1.084e-08, 0.0, 1.0, -1.083e-08, 0.0, 1.0, 0.04907, 0.0, 0.9988, -0.04907, 0.0, 0.9988, -1.083e-08, 0.0, 1.0, -1.084e-08, 0.0, 1.0, -0.04907, 0.0, 0.9988, -0.04907, 0.0, 0.9988, -1.083e-08, 0.0, 1.0, -1.084e-08, 0.0, -1.0, 0.04907, 0.0, -0.9988, 0.04907, 0.0, -0.9988, -1.084e-08, 0.0, -1.0, -1.056e-08, 0.0, -1.0, 0.04907, 0.0, -0.9988, -0.04907, 0.0, -0.9988, -1.056e-08, 0.0, -1.0, -1.084e-08, 0.0, -1.0, -0.04907, 0.0, -0.9988, -0.04907, 0.0, -0.9988, -1.056e-08, 0.0, -1.0, 1.084e-08, 0.0, -1.0, -0.04907, 0.0, -0.9988, -0.04907, 0.0, -0.9988, 1.084e-08, 0.0, -1.0, 1.042e-08, 0.0, -1.0, -0.04907, 0.0, -0.9988, 0.04907, 0.0, -0.9988, 1.042e-08, 0.0, -1.0, 1.084e-08, 0.0, -1.0, 0.04907, 0.0, -0.9988, 0.04907, 0.0, -0.9988, 1.042e-08, 0.0, -1.0, -0.7065, -0.7077, 0.0, -0.7065, -0.7077, 0.0, -0.7065, -0.7077, 0.0, -0.7065, -0.7077, 0.0, -0.7065, -0.7077, 0.0, -0.7065, -0.7077, 0.0, 0.7065, -0.7077, 0.0, 0.7065, -0.7077, 0.0, 0.7065, -0.7077, 0.0, 0.7065, -0.7077, 0.0, 0.7065, -0.7077, 0.0, 0.7065, -0.7077, 0.0, 0.0, -1.0, 0.0, 0.0, -1.0, 0.0, 0.0, -1.0, 0.0, 0.0, -1.0, 0.0, 0.0, -1.0, 0.0, 0.0, -1.0, 0.0, 0.04907, 0.0, 0.9988, 1.624e-10, 0.0, 1.0, 0.0, 0.0, 1.0, 0.04907, 0.0, 0.9988, 0.04907, 0.0, 0.9988, 1.624e-10, 0.0, 1.0, -1.05e-06, -1.0, -8.292e-07, -6.118e-09, -1.0, -9.876e-07, 2.866e-08, -1.0, -8.652e-09, -1.05e-06, -1.0, -8.292e-07, -2.009e-07, -1.0, -1.207e-06, -6.118e-09, -1.0, -9.876e-07, -1.05e-06, -1.0, -8.292e-07, -6.065e-07, -1.0, -1.285e-06, -2.009e-07, -1.0, -1.207e-06, -1.05e-06, -1.0, -8.292e-07, -1.321e-06, -1.0, -1.798e-06, -6.065e-07, -1.0, -1.285e-06, -1.05e-06, -1.0, -8.292e-07, -2.757e-06, -1.0, -2.422e-06, -1.321e-06, -1.0, -1.798e-06, -1.05e-06, -1.0, -8.292e-07, -6.351e-06, -1.0, -3.714e-06, -2.757e-06, -1.0, -2.422e-06, -1.05e-06, -1.0, -8.292e-07, -1.919e-05, -1.0, -6.01e-06, -6.351e-06, -1.0, -3.714e-06, -1.05e-06, -1.0, -8.292e-07, 1.17e-06, -1.0, 1.071e-07, 4.042e-05, -1.0, 0.0, -1.05e-06, -1.0, -8.292e-07, -2.127e-07, -1.0, 1.198e-07, 1.17e-06, -1.0, 1.071e-07, -1.05e-06, -1.0, -8.292e-07, -5.494e-06, -1.0, 2.781e-07, -2.127e-07, -1.0, 1.198e-07, -1.05e-06, -1.0, -8.292e-07, -1.702e-06, -1.0, 6.609e-08, -5.494e-06, -1.0, 2.781e-07, -1.05e-06, -1.0, -8.292e-07, 0.0, -1.0, -5.967e-09, -1.702e-06, -1.0, 6.609e-08, -1.05e-06, -1.0, -8.292e-07, 0.0, -1.0, 9.141e-09, 0.0, -1.0, -5.967e-09, -1.05e-06, -1.0, -8.292e-07, 3.308e-08, -1.0, -4.235e-10, 0.0, -1.0, 9.141e-09, -1.05e-06, -1.0, -8.292e-07, 2.907e-08, -1.0, -1.058e-09, 3.308e-08, -1.0, -4.235e-10, -1.05e-06, -1.0, -8.292e-07, 2.866e-08, -1.0, -8.652e-09, 2.907e-08, -1.0, -1.058e-09, 1.148e-07, -1.0, 1.717e-07, 2.907e-08, -1.0, -1.058e-09, 2.866e-08, -1.0, -8.652e-09, 1.148e-07, -1.0, 1.717e-07, 0.0, -1.0, 0.0, 2.907e-08, -1.0, -1.058e-09, 1.148e-07, -1.0, 1.717e-07, 0.0, -1.0, 0.0, 0.0, -1.0, 0.0, 1.148e-07, -1.0, 1.717e-07, 0.0, -1.0, 0.0, 0.0, -1.0, 0.0, 1.148e-07, -1.0, 1.717e-07, 0.0, -1.0, 0.0, 0.0, -1.0, 0.0, 1.148e-07, -1.0, 1.717e-07, 0.0, -1.0, -2.533e-09, 0.0, -1.0, 0.0, 1.148e-07, -1.0, 1.717e-07, 0.0, -1.0, -4.838e-09, 0.0, -1.0, -2.533e-09, 1.148e-07, -1.0, 1.717e-07, 1.555e-06, -1.0, -1.263e-07, 0.0, -1.0, -4.838e-09, 1.148e-07, -1.0, 1.717e-07, 2.013e-05, -1.0, -2.034e-06, 1.555e-06, -1.0, -1.263e-07, 1.148e-07, -1.0, 1.717e-07, -9.862e-08, -1.0, 1.065e-06, 2.013e-05, -1.0, -2.034e-06, 1.148e-07, -1.0, 1.717e-07, -3.223e-06, -1.0, 3.832e-06, -9.862e-08, -1.0, 1.065e-06, 1.148e-07, -1.0, 1.717e-07, 0.0, -1.0, -1.476e-07, -3.223e-06, -1.0, 3.832e-06, 1.148e-07, -1.0, 1.717e-07, 0.0, -1.0, 1.275e-07, 0.0, -1.0, -1.476e-07, 1.148e-07, -1.0, 1.717e-07, 0.0, -1.0, 0.0, 0.0, -1.0, 1.275e-07, 1.148e-07, -1.0, 1.717e-07, 0.0, -1.0, 0.0, 0.0, -1.0, 0.0, 1.148e-07, -1.0, 1.717e-07, 0.0, -1.0, 0.0, 0.0, -1.0, 0.0, 0.7061, -0.7072, -0.03453, 0.7061, -0.7072, 0.0347, 0.7061, -0.7072, -0.0347, 0.693, -0.7077, -0.1378, 0.7061, -0.7072, -0.03453, 0.7061, -0.7072, -0.0347, 0.693, -0.7077, -0.1378, 0.693, -0.7077, -0.1378, 0.7061, -0.7072, -0.03453, 0.6528, -0.7077, -0.2704, 0.693, -0.7077, -0.1378, 0.693, -0.7077, -0.1378, 4.678e-06, -0.7077, 0.7065, 0.03483, -0.7071, 0.7062, 0.03471, -0.7071, 0.7063, 0.1378, -0.7077, 0.693, 0.03471, -0.7071, 0.7063, 0.03483, -0.7071, 0.7062, 0.1378, -0.7077, 0.693, 0.1378, -0.7077, 0.693, 0.03471, -0.7071, 0.7063, 0.2704, -0.7077, 0.6528, 0.1378, -0.7077, 0.693, 0.1378, -0.7077, 0.693, 0.2704, -0.7077, 0.6528, 0.2704, -0.7077, 0.6528, 0.1378, -0.7077, 0.693, 0.3925, -0.7077, 0.5875, 0.2704, -0.7077, 0.6528, 0.2704, -0.7077, 0.6528, 0.3925, -0.7077, 0.5875, 0.3925, -0.7077, 0.5875, 0.2704, -0.7077, 0.6528, 0.4996, -0.7077, 0.4996, 0.3925, -0.7077, 0.5875, 0.3925, -0.7077, 0.5875, 0.4996, -0.7077, 0.4996, 0.4996, -0.7077, 0.4996, 0.3925, -0.7077, 0.5875, 0.5875, -0.7077, 0.3925, 0.4996, -0.7077, 0.4996, 0.4996, -0.7077, 0.4996, 0.5875, -0.7077, 0.3925, 0.5875, -0.7077, 0.3925, 0.4996, -0.7077, 0.4996, 0.6528, -0.7077, 0.2704, 0.5875, -0.7077, 0.3925, 0.5875, -0.7077, 0.3925, 0.6528, -0.7077, 0.2704, 0.6528, -0.7077, 0.2704, 0.5875, -0.7077, 0.3925, 0.693, -0.7077, 0.1378, 0.6528, -0.7077, 0.2704, 0.6528, -0.7077, 0.2704, 0.693, -0.7077, 0.1378, 0.693, -0.7077, 0.1378, 0.6528, -0.7077, 0.2704, 0.7061, -0.7072, 0.0347, 0.693, -0.7077, 0.1378, 0.693, -0.7077, 0.1378, 0.7061, -0.7072, 0.0347, 0.7061, -0.7072, 0.03473, 0.693, -0.7077, 0.1378, 0.7061, -0.7072, -0.03453, 0.7061, -0.7072, 0.03473, 0.7061, -0.7072, 0.0347, 0.9988, 0.0, 0.04907, 0.9988, 0.0, 0.04907, 0.9808, 0.0, 0.1951, 0.9988, 0.0, 0.04907, 0.9808, 0.0, 0.1951, 0.9808, 0.0, 0.1951, 0.9808, 0.0, 0.1951, 0.9808, 0.0, 0.1951, 0.9239, 0.0, 0.3827, 0.9808, 0.0, 0.1951, 0.9239, 0.0, 0.3827, 0.9239, 0.0, 0.3827, 0.9239, 0.0, 0.3827, 0.9239, 0.0, 0.3827, 0.8315, -9.169e-07, 0.5556, 0.9239, 0.0, 0.3827, 0.8315, -9.169e-07, 0.5556, 0.8315, -8.523e-08, 0.5556, 0.8315, -8.523e-08, 0.5556, 0.8315, -9.169e-07, 0.5556, 0.7071, -8.317e-07, 0.7071, 0.8315, -8.523e-08, 0.5556, 0.7071, -8.317e-07, 0.7071, 0.7071, 0.0, 0.7071, 0.7071, 0.0, 0.7071, 0.7071, -8.317e-07, 0.7071, 0.5556, 0.0, 0.8315, 0.7071, 0.0, 0.7071, 0.5556, 0.0, 0.8315, 0.5556, -3.903e-07, 0.8315, 0.5556, -3.903e-07, 0.8315, 0.5556, 0.0, 0.8315, 0.3827, -4.985e-07, 0.9239, 0.5556, -3.903e-07, 0.8315, 0.3827, -4.985e-07, 0.9239, 0.3827, -4.729e-07, 0.9239, 0.3827, -4.729e-07, 0.9239, 0.3827, -4.985e-07, 0.9239, 0.1951, -4.159e-07, 0.9808, 0.3827, -4.729e-07, 0.9239, 0.1951, -4.159e-07, 0.9808, 0.1951, 0.0, 0.9808, 0.1951, 0.0, 0.9808, 0.1951, -4.159e-07, 0.9808, 0.04907, 0.0, 0.9988, 0.1951, 0.0, 0.9808, 0.04907, 0.0, 0.9988, 0.04907, 0.0, 0.9988, 0.04907, 0.0, -0.9988, 0.04907, 0.0, -0.9988, 0.1951, 0.0, -0.9808, 0.04907, 0.0, -0.9988, 0.1951, 0.0, -0.9808, 0.1951, 0.0, -0.9808, 0.1951, 0.0, -0.9808, 0.1951, 0.0, -0.9808, 0.3827, 0.0, -0.9239, 0.1951, 0.0, -0.9808, 0.3827, 0.0, -0.9239, 0.3827, 0.0, -0.9239, 0.3827, 0.0, -0.9239, 0.3827, 0.0, -0.9239, 0.5556, 0.0, -0.8315, 0.3827, 0.0, -0.9239, 0.5556, 0.0, -0.8315, 0.5556, 0.0, -0.8315, 0.5556, 0.0, -0.8315, 0.5556, 0.0, -0.8315, 0.7071, 0.0, -0.7071, 0.5556, 0.0, -0.8315, 0.7071, 0.0, -0.7071, 0.7071, 0.0, -0.7071, 0.7071, 0.0, -0.7071, 0.7071, 0.0, -0.7071, 0.8315, 0.0, -0.5556, 0.7071, 0.0, -0.7071, 0.8315, 0.0, -0.5556, 0.8315, 0.0, -0.5556, 0.8315, 0.0, -0.5556, 0.8315, 0.0, -0.5556, 0.9239, 0.0, -0.3827, 0.8315, 0.0, -0.5556, 0.9239, 0.0, -0.3827, 0.9239, 0.0, -0.3827, 0.9239, 0.0, -0.3827, 0.9239, 0.0, -0.3827, 0.9808, 0.0, -0.1951, 0.9239, 0.0, -0.3827, 0.9808, 0.0, -0.1951, 0.9808, 0.0, -0.1951, 0.9808, 0.0, -0.1951, 0.9808, 0.0, -0.1951, 0.9988, 0.0, -0.04907, 0.9808, 0.0, -0.1951, 0.9988, 0.0, -0.04907, 0.9988, 0.0, -0.04907, 0.9988, 0.0, 0.04907, 0.9988, 0.0, -0.04907, 0.9988, 0.0, -0.04907, 0.9988, 0.0, 0.04907, 0.9988, 0.0, 0.04907, 0.9988, 0.0, -0.04907, -0.9808, 0.0, 0.1951, -0.9988, 0.0, 0.04907, -0.9988, 0.0, 0.04907, -0.9808, 0.0, 0.1951, -0.9808, 0.0, 0.1951, -0.9988, 0.0, 0.04907, -0.9239, 0.0, 0.3827, -0.9808, 0.0, 0.1951, -0.9808, 0.0, 0.1951, -0.9239, 0.0, 0.3827, -0.9239, 0.0, 0.3827, -0.9808, 0.0, 0.1951, -0.8315, 0.0, 0.5556, -0.9239, 0.0, 0.3827, -0.9239, 0.0, 0.3827, -0.8315, 0.0, 0.5556, -0.8315, 0.0, 0.5556, -0.9239, 0.0, 0.3827, -0.7071, 0.0, 0.7071, -0.8315, 0.0, 0.5556, -0.8315, 0.0, 0.5556, -0.7071, 0.0, 0.7071, -0.7071, 0.0, 0.7071, -0.8315, 0.0, 0.5556, -0.5556, 0.0, 0.8315, -0.7071, 0.0, 0.7071, -0.7071, 0.0, 0.7071, -0.5556, 0.0, 0.8315, -0.5556, 0.0, 0.8315, -0.7071, 0.0, 0.7071, -0.3827, 0.0, 0.9239, -0.5556, 0.0, 0.8315, -0.5556, 0.0, 0.8315, -0.3827, 0.0, 0.9239, -0.3827, 0.0, 0.9239, -0.5556, 0.0, 0.8315, -0.1951, 0.0, 0.9808, -0.3827, 0.0, 0.9239, -0.3827, 0.0, 0.9239, -0.1951, 0.0, 0.9808, -0.1951, 0.0, 0.9808, -0.3827, 0.0, 0.9239, -0.04907, 0.0, 0.9988, -0.1951, 0.0, 0.9808, -0.1951, 0.0, 0.9808, -0.04907, 0.0, 0.9988, -0.04907, 0.0, 0.9988, -0.1951, 0.0, 0.9808, -0.1951, 0.0, -0.9808, -0.04907, 0.0, -0.9988, -0.04907, 0.0, -0.9988, -0.1951, 0.0, -0.9808, -0.1951, 0.0, -0.9808, -0.04907, 0.0, -0.9988, -0.3827, 0.0, -0.9239, -0.1951, 0.0, -0.9808, -0.1951, 0.0, -0.9808, -0.3827, 0.0, -0.9239, -0.3827, 0.0, -0.9239, -0.1951, 0.0, -0.9808, -0.5556, 0.0, -0.8315, -0.3827, 0.0, -0.9239, -0.3827, 0.0, -0.9239, -0.5556, 0.0, -0.8315, -0.5556, 0.0, -0.8315, -0.3827, 0.0, -0.9239, -0.7071, 0.0, -0.7071, -0.5556, 0.0, -0.8315, -0.5556, 0.0, -0.8315, -0.7071, 0.0, -0.7071, -0.7071, 0.0, -0.7071, -0.5556, 0.0, -0.8315, -0.8315, 0.0, -0.5556, -0.7071, 0.0, -0.7071, -0.7071, 0.0, -0.7071, -0.8315, 0.0, -0.5556, -0.8315, 0.0, -0.5556, -0.7071, 0.0, -0.7071, -0.9239, 0.0, -0.3827, -0.8315, 0.0, -0.5556, -0.8315, 0.0, -0.5556, -0.9239, 0.0, -0.3827, -0.9239, 0.0, -0.3827, -0.8315, 0.0, -0.5556, -0.9808, 0.0, -0.1951, -0.9239, 0.0, -0.3827, -0.9239, 0.0, -0.3827, -0.9808, 0.0, -0.1951, -0.9808, 0.0, -0.1951, -0.9239, 0.0, -0.3827, -0.9988, 0.0, -0.04907, -0.9808, 0.0, -0.1951, -0.9808, 0.0, -0.1951, -0.9988, 0.0, -0.04907, -0.9988, 0.0, -0.04907, -0.9808, 0.0, -0.1951, -0.9988, 0.0, -0.04907, -0.9988, 0.0, -0.04907, -0.9988, 0.0, 0.04907, -0.9988, 0.0, -0.04907, -0.9988, 0.0, 0.04907, -0.9988, 0.0, 0.04907, 0.9808, 0.0, -0.1951, 0.9988, 0.0, -0.04907, 0.9988, 0.0, -0.04907, 0.9808, 0.0, -0.1951, 0.9808, 0.0, -0.1951, 0.9988, 0.0, -0.04907, 0.9239, 0.0, -0.3827, 0.9808, 0.0, -0.1951, 0.9808, 0.0, -0.1951, 0.9239, 0.0, -0.3827, 0.9239, 0.0, -0.3827, 0.9808, 0.0, -0.1951, 0.8315, 0.0, -0.5556, 0.9239, 0.0, -0.3827, 0.9239, 0.0, -0.3827, 0.8315, 0.0, -0.5556, 0.8315, 0.0, -0.5556, 0.9239, 0.0, -0.3827, 0.7071, 0.0, -0.7071, 0.8315, 0.0, -0.5556, 0.8315, 0.0, -0.5556, 0.7071, 0.0, -0.7071, 0.7071, 0.0, -0.7071, 0.8315, 0.0, -0.5556, 0.5556, 0.0, -0.8315, 0.7071, 0.0, -0.7071, 0.7071, 0.0, -0.7071, 0.5556, 0.0, -0.8315, 0.5556, 0.0, -0.8315, 0.7071, 0.0, -0.7071, 0.3827, 0.0, -0.9239, 0.5556, 0.0, -0.8315, 0.5556, 0.0, -0.8315, 0.3827, 0.0, -0.9239, 0.3827, 0.0, -0.9239, 0.5556, 0.0, -0.8315, 0.1951, 0.0, -0.9808, 0.3827, 0.0, -0.9239, 0.3827, 0.0, -0.9239, 0.1951, 0.0, -0.9808, 0.1951, 0.0, -0.9808, 0.3827, 0.0, -0.9239, 0.04907, 0.0, -0.9988, 0.1951, 0.0, -0.9808, 0.1951, 0.0, -0.9808, 0.04907, 0.0, -0.9988, 0.04907, 0.0, -0.9988, 0.1951, 0.0, -0.9808, 0.1951, 0.0, 0.9808, 0.04907, 0.0, 0.9988, 0.04907, 0.0, 0.9988, 0.1951, 0.0, 0.9808, 0.1951, 0.0, 0.9808, 0.04907, 0.0, 0.9988, 0.3827, 0.0, 0.9239, 0.1951, 0.0, 0.9808, 0.1951, 0.0, 0.9808, 0.3827, 0.0, 0.9239, 0.3827, 0.0, 0.9239, 0.1951, 0.0, 0.9808, 0.5556, 0.0, 0.8315, 0.3827, 0.0, 0.9239, 0.3827, 0.0, 0.9239, 0.5556, 0.0, 0.8315, 0.5556, 0.0, 0.8315, 0.3827, 0.0, 0.9239, 0.7071, 0.0, 0.7071, 0.5556, 0.0, 0.8315, 0.5556, 0.0, 0.8315, 0.7071, 0.0, 0.7071, 0.7071, 0.0, 0.7071, 0.5556, 0.0, 0.8315, 0.8315, 0.0, 0.5556, 0.7071, 0.0, 0.7071, 0.7071, 0.0, 0.7071, 0.8315, 0.0, 0.5556, 0.8315, 0.0, 0.5556, 0.7071, 0.0, 0.7071, 0.9239, 0.0, 0.3827, 0.8315, 0.0, 0.5556, 0.8315, 0.0, 0.5556, 0.9239, 0.0, 0.3827, 0.9239, 0.0, 0.3827, 0.8315, 0.0, 0.5556, 0.9808, 0.0, 0.1951, 0.9239, 0.0, 0.3827, 0.9239, 0.0, 0.3827, 0.9808, 0.0, 0.1951, 0.9808, 0.0, 0.1951, 0.9239, 0.0, 0.3827, 0.9988, 0.0, 0.04907, 0.9808, 0.0, 0.1951, 0.9808, 0.0, 0.1951, 0.9988, 0.0, 0.04907, 0.9988, 0.0, 0.04907, 0.9808, 0.0, 0.1951, 0.9988, 0.0, 0.04907, 0.9988, 0.0, 0.04907, 0.9988, 0.0, -0.04907, 0.9988, 0.0, 0.04907, 0.9988, 0.0, -0.04907, 0.9988, 0.0, -0.04907, -0.9808, 0.0, 0.1951, -0.9988, 0.0, 0.04907, -0.9988, 0.0, 0.04907, -0.9808, 0.0, 0.1951, -0.9808, 0.0, 0.1951, -0.9988, 0.0, 0.04907, -0.9239, 0.0, 0.3827, -0.9808, 0.0, 0.1951, -0.9808, 0.0, 0.1951, -0.9239, 0.0, 0.3827, -0.9239, 0.0, 0.3827, -0.9808, 0.0, 0.1951, -0.8315, 0.0, 0.5556, -0.9239, 0.0, 0.3827, -0.9239, 0.0, 0.3827, -0.8315, 0.0, 0.5556, -0.8315, 0.0, 0.5556, -0.9239, 0.0, 0.3827, -0.7071, 0.0, 0.7071, -0.8315, 0.0, 0.5556, -0.8315, 0.0, 0.5556, -0.7071, 0.0, 0.7071, -0.7071, 0.0, 0.7071, -0.8315, 0.0, 0.5556, -0.5556, 0.0, 0.8315, -0.7071, 0.0, 0.7071, -0.7071, 0.0, 0.7071, -0.5556, 0.0, 0.8315, -0.5556, 0.0, 0.8315, -0.7071, 0.0, 0.7071, -0.3827, 0.0, 0.9239, -0.5556, 0.0, 0.8315, -0.5556, 0.0, 0.8315, -0.3827, 0.0, 0.9239, -0.3827, 0.0, 0.9239, -0.5556, 0.0, 0.8315, -0.1951, 0.0, 0.9808, -0.3827, 0.0, 0.9239, -0.3827, 0.0, 0.9239, -0.1951, 0.0, 0.9808, -0.1951, 0.0, 0.9808, -0.3827, 0.0, 0.9239, -0.04907, 0.0, 0.9988, -0.1951, 0.0, 0.9808, -0.1951, 0.0, 0.9808, -0.04907, 0.0, 0.9988, -0.04907, 0.0, 0.9988, -0.1951, 0.0, 0.9808, -0.1951, 0.0, -0.9808, -0.04907, 0.0, -0.9988, -0.04907, 0.0, -0.9988, -0.1951, 0.0, -0.9808, -0.1951, 0.0, -0.9808, -0.04907, 0.0, -0.9988, -0.3827, 0.0, -0.9239, -0.1951, 0.0, -0.9808, -0.1951, 0.0, -0.9808, -0.3827, 0.0, -0.9239, -0.3827, 0.0, -0.9239, -0.1951, 0.0, -0.9808, -0.5556, 0.0, -0.8315, -0.3827, 0.0, -0.9239, -0.3827, 0.0, -0.9239, -0.5556, 0.0, -0.8315, -0.5556, 0.0, -0.8315, -0.3827, 0.0, -0.9239, -0.7071, 0.0, -0.7071, -0.5556, 0.0, -0.8315, -0.5556, 0.0, -0.8315, -0.7071, 0.0, -0.7071, -0.7071, 0.0, -0.7071, -0.5556, 0.0, -0.8315, -0.8315, 0.0, -0.5556, -0.7071, 0.0, -0.7071, -0.7071, 0.0, -0.7071, -0.8315, 0.0, -0.5556, -0.8315, 0.0, -0.5556, -0.7071, 0.0, -0.7071, -0.9239, 0.0, -0.3827, -0.8315, 0.0, -0.5556, -0.8315, 0.0, -0.5556, -0.9239, 0.0, -0.3827, -0.9239, 0.0, -0.3827, -0.8315, 0.0, -0.5556, -0.9808, 0.0, -0.1951, -0.9239, 0.0, -0.3827, -0.9239, 0.0, -0.3827, -0.9808, 0.0, -0.1951, -0.9808, 0.0, -0.1951, -0.9239, 0.0, -0.3827, -0.9988, 0.0, -0.04907, -0.9808, 0.0, -0.1951, -0.9808, 0.0, -0.1951, -0.9988, 0.0, -0.04907, -0.9988, 0.0, -0.04907, -0.9808, 0.0, -0.1951, -0.9988, 0.0, -0.04907, -0.9988, 0.0, -0.04907, -0.9988, 0.0, 0.04907, -0.9988, 0.0, -0.04907, -0.9988, 0.0, 0.04907, -0.9988, 0.0, 0.04907, 0.0, -1.0, 2.33e-07, 0.0, -1.0, 1.127e-07, 0.0, -1.0, 1.605e-07, 0.0, -1.0, 1.605e-07, 0.0, -1.0, 1.127e-07, 0.0, -1.0, 1.38e-07, 0.0, -1.0, 1.605e-07, 0.0, -1.0, 1.38e-07, 0.0, -1.0, -3.547e-07, 0.0, -1.0, -3.547e-07, 0.0, -1.0, 1.38e-07, 0.0, -1.0, 1.608e-07, 0.0, -1.0, -3.547e-07, 0.0, -1.0, 1.608e-07, 0.0, -1.0, -2.524e-07, 0.0, -1.0, -2.524e-07, 0.0, -1.0, 1.608e-07, 0.0, -1.0, 3.239e-07, 0.0, -1.0, -2.524e-07, 0.0, -1.0, 3.239e-07, 0.0, -1.0, -5.538e-07, 0.0, -1.0, -5.538e-07, 0.0, -1.0, 3.239e-07, 0.0, -1.0, 1.903e-07, 0.0, -1.0, -5.538e-07, 0.0, -1.0, 1.903e-07, 0.0, -1.0, -4.054e-07, 0.0, -1.0, -1.061e-07, 0.0, -1.0, -4.054e-07, 0.0, -1.0, 1.903e-07, 0.0, -1.0, -1.061e-07, 0.0, -1.0, -3.495e-08, 0.0, -1.0, -4.054e-07, 0.0, -1.0, -3.495e-08, 0.0, -1.0, -1.061e-07, 0.0, -1.0, 1.022e-07, 0.0, -1.0, -3.495e-08, 0.0, -1.0, 1.022e-07, 0.0, -1.0, 5.815e-08, 0.0, -1.0, 5.815e-08, 0.0, -1.0, 1.022e-07, 0.0, -1.0, 2.182e-08, 0.0, -1.0, 5.815e-08, 0.0, -1.0, 2.182e-08, 0.0, -1.0, -3.877e-08, 0.0, -1.0, -3.877e-08, 0.0, -1.0, 2.182e-08, 0.0, -1.0, -2.234e-07, 0.0, -1.0, -3.877e-08, 0.0, -1.0, -2.234e-07, 0.0, -1.0, 2.33e-07, 0.0, -1.0, 2.33e-07, 0.0, -1.0, -2.234e-07, 0.0, -1.0, -1.38e-07, 0.0, -1.0, -3.326e-07, 0.0, -1.0, -4.273e-08, 0.0, -1.0, -1.967e-07, 0.0, -1.0, -1.967e-07, 0.0, -1.0, -4.273e-08, 0.0, -1.0, -1.253e-07, 0.0, -1.0, -1.967e-07, 0.0, -1.0, -1.253e-07, 0.0, -1.0, 2.33e-07, 0.0, -1.0, 2.33e-07, 0.0, -1.0, -1.253e-07, 0.0, -1.0, 1.127e-07, 0.0, -1.0, 2.33e-07, 0.0, -1.0, -1.38e-07, 0.0, -1.0, 3.547e-07, 0.0, -1.0, 3.547e-07, 0.0, -1.0, -1.38e-07, 0.0, -1.0, -9.811e-08, 0.0, -1.0, 3.547e-07, 0.0, -1.0, -9.811e-08, 0.0, -1.0, 0.0, 0.0, -1.0, 0.0, 0.0, -1.0, -9.811e-08, 0.0, -1.0, 0.0, 0.0, -1.0, 0.0, 0.0, -1.0, 0.0, 0.0, -1.0, 0.0, 0.0, -1.0, 0.0, 0.0, -1.0, 0.0, 0.0, -1.0, 0.0, 0.0, -1.0, 0.0, 0.0, -1.0, 0.0, 0.0, -1.0, 0.0, 0.0, -1.0, 0.0, 0.0, -1.0, 0.0, 1.492e-08, -1.0, 0.0, 0.0, -1.0, 0.0, 1.492e-08, -1.0, 0.0, 1.401e-08, -1.0, 0.0, 1.401e-08, -1.0, 0.0, 1.492e-08, -1.0, 0.0, 6.213e-08, -1.0, 0.0, 1.401e-08, -1.0, 0.0, 6.213e-08, -1.0, 0.0, 6.213e-08, -1.0, 0.0, 6.213e-08, -1.0, 0.0, 6.213e-08, -1.0, 0.0, 4.922e-08, -1.0, 0.0, 6.213e-08, -1.0, 0.0, 4.922e-08, -1.0, 0.0, 4.624e-08, -1.0, -1.4e-07, 4.624e-08, -1.0, -1.4e-07, 4.922e-08, -1.0, 0.0, 0.0, -1.0, -4.273e-08, 4.624e-08, -1.0, -1.4e-07, 0.0, -1.0, -4.273e-08, 0.0, -1.0, -3.326e-07, 0.0, -1.0, -3.326e-07, 0.0, -1.0, -4.273e-08, 0.0, -1.0, -4.273e-08, 0.0, -1.0, -3.326e-07, 0.0, -1.0, -4.273e-08, 0.0, -1.0, -1.967e-07, 0.0, -1.0, -1.967e-07, 0.0, -1.0, -4.273e-08, 0.0, -1.0, -1.253e-07, 0.0, -1.0, -1.967e-07, 0.0, -1.0, -1.253e-07, 0.0, -1.0, 2.33e-07, 0.0, -1.0, 2.33e-07, 0.0, -1.0, -1.253e-07, 0.0, -1.0, 1.127e-07, 0.0, -1.0, 2.33e-07, 0.0, -1.0, 1.127e-07, 0.0, -1.0, 1.605e-07, 0.0, -1.0, 1.605e-07, 0.0, -1.0, 1.127e-07, 0.0, -1.0, 1.38e-07, 0.0, -1.0, 1.605e-07, 0.0, -1.0, 1.38e-07, 0.0, -1.0, -3.547e-07, 0.0, -1.0, -3.547e-07, 0.0, -1.0, 1.38e-07, 0.0, -1.0, 1.608e-07, 0.0, -1.0, -3.547e-07, 0.0, -1.0, 1.608e-07, 0.0, -1.0, -2.524e-07, 0.0, -1.0, -2.524e-07, 0.0, -1.0, 1.608e-07, 0.0, -1.0, 3.239e-07, 0.0, -1.0, -2.524e-07, 0.0, -1.0, 3.239e-07, 0.0, -1.0, -5.538e-07, 0.0, -1.0, -5.538e-07, 0.0, -1.0, 3.239e-07, 0.0, -1.0, 1.903e-07, 0.0, -1.0, -5.538e-07, 0.0, -1.0, 1.903e-07, 0.0, -1.0, -4.054e-07, 0.0, -1.0, -1.061e-07, 0.0, -1.0, -4.054e-07, 0.0, -1.0, 1.903e-07, 0.0, -1.0, -1.061e-07, 0.0, -1.0, -3.495e-08, 0.0, -1.0, -4.054e-07, 0.0, -1.0, -3.495e-08, 0.0, -1.0, -1.061e-07, 0.0, -1.0, 1.022e-07, 0.0, -1.0, -3.495e-08, 0.0, -1.0, 1.022e-07, 0.0, -1.0, 5.815e-08, 0.0, -1.0, 5.815e-08, 0.0, -1.0, 1.022e-07, 0.0, -1.0, 2.182e-08, 0.0, -1.0, 5.815e-08, 0.0, -1.0, 2.182e-08, 0.0, -1.0, -3.877e-08, 0.0, -1.0, -3.877e-08, 0.0, -1.0, 2.182e-08, 0.0, -1.0, -2.234e-07, 0.0, -1.0, -3.877e-08, 0.0, -1.0, -2.234e-07, 0.0, -1.0, 2.33e-07, 0.0, -1.0, 2.33e-07, 0.0, -1.0, -2.234e-07, 0.0, -1.0, -1.38e-07, 0.0, -1.0, 2.33e-07, 0.0, -1.0, -1.38e-07, 0.0, -1.0, 3.547e-07, 0.0, -1.0, 3.547e-07, 0.0, -1.0, -1.38e-07, 0.0, -1.0, -9.811e-08, 0.0, -1.0, 3.547e-07, 0.0, -1.0, -9.811e-08, 0.0, -1.0, 0.0, 0.0, -1.0, 0.0, 0.0, -1.0, -9.811e-08, 0.0, -1.0, 0.0, 0.0, -1.0, 0.0, 0.0, -1.0, 0.0, 0.0, -1.0, 0.0, 0.0, -1.0, 0.0, 0.0, -1.0, 0.0, 0.0, -1.0, 0.0, 0.0, -1.0, 0.0, 0.0, -1.0, 0.0, 0.0, -1.0, 0.0, 0.0, -1.0, 0.0, 0.0, -1.0, 0.0, 4.922e-08, -1.0, 0.0, 0.0, -1.0, 0.0, 4.922e-08, -1.0, 0.0, 4.624e-08, -1.0, 0.0, 6.213e-08, -1.0, 0.0, 4.624e-08, -1.0, 0.0, 4.922e-08, -1.0, 0.0, 6.213e-08, -1.0, 0.0, 6.213e-08, -1.0, 0.0, 4.624e-08, -1.0, 0.0, 1.492e-08, -1.0, 0.0, 6.213e-08, -1.0, 0.0, 6.213e-08, -1.0, 0.0, 1.492e-08, -1.0, 0.0, 1.401e-08, -1.0, -1.4e-07, 6.213e-08, -1.0, 0.0, 1.401e-08, -1.0, -1.4e-07, 1.492e-08, -1.0, 0.0, 0.0, -1.0, -4.273e-08, 1.401e-08, -1.0, -1.4e-07, 0.0, -1.0, -4.273e-08, 0.0, -1.0, -3.326e-07, 0.0, -1.0, -3.326e-07, 0.0, -1.0, -4.273e-08, 0.0, -1.0, -4.273e-08, -0.693, -0.7077, 0.1378, -0.693, -0.7077, 0.1378, -0.7061, -0.7072, 0.03463, -0.6528, -0.7077, 0.2704, -0.693, -0.7077, 0.1378, -0.693, -0.7077, 0.1378, -0.6528, -0.7077, 0.2704, -0.6528, -0.7077, 0.2704, -0.693, -0.7077, 0.1378, -0.5875, -0.7077, 0.3925, -0.6528, -0.7077, 0.2704, -0.6528, -0.7077, 0.2704, -0.5875, -0.7077, 0.3925, -0.5875, -0.7077, 0.3925, -0.6528, -0.7077, 0.2704, -0.4996, -0.7077, 0.4996, -0.5875, -0.7077, 0.3925, -0.5875, -0.7077, 0.3925, -0.4996, -0.7077, 0.4996, -0.4996, -0.7077, 0.4996, -0.5875, -0.7077, 0.3925, -0.3925, -0.7077, 0.5875, -0.4996, -0.7077, 0.4996, -0.4996, -0.7077, 0.4996, -0.3925, -0.7077, 0.5875, -0.3925, -0.7077, 0.5875, -0.4996, -0.7077, 0.4996, -0.2704, -0.7077, 0.6528, -0.3925, -0.7077, 0.5875, -0.3925, -0.7077, 0.5875, -0.2704, -0.7077, 0.6528, -0.2704, -0.7077, 0.6528, -0.3925, -0.7077, 0.5875, -0.1378, -0.7077, 0.693, -0.2704, -0.7077, 0.6528, -0.2704, -0.7077, 0.6528, -0.1378, -0.7077, 0.693, -0.1378, -0.7077, 0.693, -0.2704, -0.7077, 0.6528, -0.03482, -0.7071, 0.7062, -0.1378, -0.7077, 0.693, -0.1378, -0.7077, 0.693, -0.03482, -0.7071, 0.7062, -0.03461, -0.7071, 0.7062, -0.1378, -0.7077, 0.693, 6.175e-06, -0.7078, 0.7064, -0.03461, -0.7071, 0.7062, -0.03482, -0.7071, 0.7062, 6.175e-06, -0.7078, 0.7064, -0.03482, -0.7071, 0.7062, 4.678e-06, -0.7077, 0.7065, 4.678e-06, -0.7077, 0.7065, 0.03471, -0.7071, 0.7063, 6.175e-06, -0.7078, 0.7064, -0.1378, -0.7077, 0.693, -0.1378, -0.7077, 0.693, -0.2704, -0.7077, 0.6528, -0.03461, -0.7071, 0.7063, -0.1378, -0.7077, 0.693, -0.1378, -0.7077, 0.693, -0.03461, -0.7071, 0.7063, -0.03491, -0.7071, 0.7063, -0.1378, -0.7077, 0.693, 3.137e-06, -0.7077, 0.7066, -0.03491, -0.7071, 0.7063, -0.03461, -0.7071, 0.7063, 3.137e-06, -0.7077, 0.7066, -0.03461, -0.7071, 0.7063, 3.121e-06, -0.7077, 0.7066, 3.121e-06, -0.7077, 0.7066, 0.035, -0.707, 0.7063, 3.137e-06, -0.7077, 0.7066, 3.121e-06, -0.7077, 0.7066, 0.03443, -0.7071, 0.7063, 0.035, -0.707, 0.7063, 0.1378, -0.7077, 0.693, 0.035, -0.707, 0.7063, 0.03443, -0.7071, 0.7063, 0.1378, -0.7077, 0.693, 0.1378, -0.7077, 0.693, 0.035, -0.707, 0.7063, 0.2704, -0.7077, 0.6528, 0.1378, -0.7077, 0.693, 0.1378, -0.7077, 0.693, 0.2704, -0.7077, 0.6528, 0.2704, -0.7077, 0.6528, 0.1378, -0.7077, 0.693, 0.3925, -0.7077, 0.5875, 0.2704, -0.7077, 0.6528, 0.2704, -0.7077, 0.6528, 0.3925, -0.7077, 0.5875, 0.3925, -0.7077, 0.5875, 0.2704, -0.7077, 0.6528, 0.4996, -0.7077, 0.4996, 0.3925, -0.7077, 0.5875, 0.3925, -0.7077, 0.5875, 0.4996, -0.7077, 0.4996, 0.4996, -0.7077, 0.4996, 0.3925, -0.7077, 0.5875, 0.5875, -0.7077, 0.3925, 0.4996, -0.7077, 0.4996, 0.4996, -0.7077, 0.4996, 0.5875, -0.7077, 0.3925, 0.5875, -0.7077, 0.3925, 0.4996, -0.7077, 0.4996, 0.6528, -0.7077, 0.2704, 0.5875, -0.7077, 0.3925, 0.5875, -0.7077, 0.3925, 0.6528, -0.7077, 0.2704, 0.6528, -0.7077, 0.2704, 0.5875, -0.7077, 0.3925, 0.693, -0.7077, 0.1378, 0.6528, -0.7077, 0.2704, 0.6528, -0.7077, 0.2704, 0.693, -0.7077, 0.1378, 0.693, -0.7077, 0.1378, 0.6528, -0.7077, 0.2704, 0.7061, -0.7072, 0.03478, 0.693, -0.7077, 0.1378, 0.693, -0.7077, 0.1378, 0.7061, -0.7072, 0.03478, 0.7061, -0.7072, 0.03456, 0.693, -0.7077, 0.1378, 0.7061, -0.7072, 0.03478, 0.7061, -0.7072, -0.03456, 0.7061, -0.7072, 0.03456, 0.7061, -0.7072, 0.03478, 0.7061, -0.7072, -0.03477, 0.7061, -0.7072, -0.03456, 0.693, -0.7077, -0.1378, 0.7061, -0.7072, -0.03456, 0.7061, -0.7072, -0.03477, 0.693, -0.7077, -0.1378, 0.693, -0.7077, -0.1378, 0.7061, -0.7072, -0.03456, 0.6528, -0.7077, -0.2704, 0.693, -0.7077, -0.1378, 0.693, -0.7077, -0.1378, 0.6528, -0.7077, -0.2704, 0.6528, -0.7077, -0.2704, 0.693, -0.7077, -0.1378, 0.5875, -0.7077, -0.3925, 0.6528, -0.7077, -0.2704, 0.6528, -0.7077, -0.2704, 0.5875, -0.7077, -0.3925, 0.5875, -0.7077, -0.3925, 0.6528, -0.7077, -0.2704, 0.4996, -0.7077, -0.4996, 0.5875, -0.7077, -0.3925, 0.5875, -0.7077, -0.3925, 0.4996, -0.7077, -0.4996, 0.4996, -0.7077, -0.4996, 0.5875, -0.7077, -0.3925, 0.3925, -0.7077, -0.5875, 0.4996, -0.7077, -0.4996, 0.4996, -0.7077, -0.4996, 0.3925, -0.7077, -0.5875, 0.3925, -0.7077, -0.5875, 0.4996, -0.7077, -0.4996, 0.2704, -0.7077, -0.6528, 0.3925, -0.7077, -0.5875, 0.3925, -0.7077, -0.5875, 0.2704, -0.7077, -0.6528, 0.2704, -0.7077, -0.6528, 0.3925, -0.7077, -0.5875, 0.1378, -0.7077, -0.693, 0.2704, -0.7077, -0.6528, 0.2704, -0.7077, -0.6528, 0.1378, -0.7077, -0.693, 0.1378, -0.7077, -0.693, 0.2704, -0.7077, -0.6528, 0.03452, -0.7071, -0.7063, 0.1378, -0.7077, -0.693, 0.1378, -0.7077, -0.693, 0.03452, -0.7071, -0.7063, 0.03499, -0.707, -0.7063, 0.1378, -0.7077, -0.693, 0.03452, -0.7071, -0.7063, -1.078e-05, -0.7078, -0.7065, 0.03499, -0.707, -0.7063, 0.03452, -0.7071, -0.7063, -1.084e-05, -0.7078, -0.7065, -1.078e-05, -0.7078, -0.7065, -0.03491, -0.7071, -0.7063, -1.078e-05, -0.7078, -0.7065, -1.084e-05, -0.7078, -0.7065, -0.03491, -0.7071, -0.7063, -1.084e-05, -0.7078, -0.7065, -0.03461, -0.7071, -0.7063, -0.1378, -0.7077, -0.693, -0.03491, -0.7071, -0.7063, -0.03461, -0.7071, -0.7063, -0.1378, -0.7077, -0.693, -0.1378, -0.7077, -0.693, -0.03491, -0.7071, -0.7063, -0.2704, -0.7077, -0.6528, -0.1378, -0.7077, -0.693, -0.1378, -0.7077, -0.693, -0.2704, -0.7077, -0.6528, -0.2704, -0.7077, -0.6528, -0.1378, -0.7077, -0.693, -0.3925, -0.7077, -0.5875, -0.2704, -0.7077, -0.6528, -0.2704, -0.7077, -0.6528, -0.3925, -0.7077, -0.5875, -0.3925, -0.7077, -0.5875, -0.2704, -0.7077, -0.6528, -0.4996, -0.7077, -0.4996, -0.3925, -0.7077, -0.5875, -0.3925, -0.7077, -0.5875, -0.4996, -0.7077, -0.4996, -0.4996, -0.7077, -0.4996, -0.3925, -0.7077, -0.5875, -0.5875, -0.7077, -0.3925, -0.4996, -0.7077, -0.4996, -0.4996, -0.7077, -0.4996, -0.5875, -0.7077, -0.3925, -0.5875, -0.7077, -0.3925, -0.4996, -0.7077, -0.4996, -0.6528, -0.7077, -0.2704, -0.5875, -0.7077, -0.3925, -0.5875, -0.7077, -0.3925, -0.6528, -0.7077, -0.2704, -0.6528, -0.7077, -0.2704, -0.5875, -0.7077, -0.3925, -0.693, -0.7077, -0.1378, -0.6528, -0.7077, -0.2704, -0.6528, -0.7077, -0.2704, -0.693, -0.7077, -0.1378, -0.693, -0.7077, -0.1378, -0.6528, -0.7077, -0.2704, -0.7061, -0.7072, -0.03487, -0.693, -0.7077, -0.1378, -0.693, -0.7077, -0.1378, -0.7061, -0.7072, -0.03487, -0.7061, -0.7072, -0.03442, -0.693, -0.7077, -0.1378, -0.7061, -0.7072, 0.03465, -0.7061, -0.7072, -0.03442, -0.7061, -0.7072, -0.03487, -0.7061, -0.7072, 0.03465, -0.7061, -0.7072, -0.03487, -0.7061, -0.7072, 0.03487, -0.693, -0.7077, 0.1378, -0.7061, -0.7072, 0.03465, -0.7061, -0.7072, 0.03487, -0.693, -0.7077, 0.1378, -0.693, -0.7077, 0.1378, -0.7061, -0.7072, 0.03465, -0.6528, -0.7077, 0.2704, -0.693, -0.7077, 0.1378, -0.693, -0.7077, 0.1378, -0.6528, -0.7077, 0.2704, -0.6528, -0.7077, 0.2704, -0.693, -0.7077, 0.1378, -0.5875, -0.7077, 0.3925, -0.6528, -0.7077, 0.2704, -0.6528, -0.7077, 0.2704, -0.5875, -0.7077, 0.3925, -0.5875, -0.7077, 0.3925, -0.6528, -0.7077, 0.2704, -0.4996, -0.7077, 0.4996, -0.5875, -0.7077, 0.3925, -0.5875, -0.7077, 0.3925, -0.4996, -0.7077, 0.4996, -0.4996, -0.7077, 0.4996, -0.5875, -0.7077, 0.3925, -0.3925, -0.7077, 0.5875, -0.4996, -0.7077, 0.4996, -0.4996, -0.7077, 0.4996, -0.3925, -0.7077, 0.5875, -0.3925, -0.7077, 0.5875, -0.4996, -0.7077, 0.4996, -0.2704, -0.7077, 0.6528, -0.3925, -0.7077, 0.5875, -0.3925, -0.7077, 0.5875, -0.2704, -0.7077, 0.6528, -0.2704, -0.7077, 0.6528, -0.3925, -0.7077, 0.5875, -0.1378, -0.7077, 0.693, -0.2704, -0.7077, 0.6528, -0.2704, -0.7077, 0.6528, 0.6528, -0.7077, -0.2704, 0.6528, -0.7077, -0.2704, 0.693, -0.7077, -0.1378, 0.5875, -0.7077, -0.3925, 0.6528, -0.7077, -0.2704, 0.6528, -0.7077, -0.2704, 0.5875, -0.7077, -0.3925, 0.5875, -0.7077, -0.3925, 0.6528, -0.7077, -0.2704, 0.4996, -0.7077, -0.4996, 0.5875, -0.7077, -0.3925, 0.5875, -0.7077, -0.3925, 0.4996, -0.7077, -0.4996, 0.4996, -0.7077, -0.4996, 0.5875, -0.7077, -0.3925, 0.3925, -0.7077, -0.5875, 0.4996, -0.7077, -0.4996, 0.4996, -0.7077, -0.4996, 0.3925, -0.7077, -0.5875, 0.3925, -0.7077, -0.5875, 0.4996, -0.7077, -0.4996, 0.2704, -0.7077, -0.6528, 0.3925, -0.7077, -0.5875, 0.3925, -0.7077, -0.5875, 0.2704, -0.7077, -0.6528, 0.2704, -0.7077, -0.6528, 0.3925, -0.7077, -0.5875, 0.1378, -0.7077, -0.693, 0.2704, -0.7077, -0.6528, 0.2704, -0.7077, -0.6528, 0.1378, -0.7077, -0.693, 0.1378, -0.7077, -0.693, 0.2704, -0.7077, -0.6528, 0.03468, -0.7071, -0.7063, 0.1378, -0.7077, -0.693, 0.1378, -0.7077, -0.693, 0.03468, -0.7071, -0.7063, 0.03475, -0.7071, -0.7063, 0.1378, -0.7077, -0.693, -1.085e-05, -0.7078, -0.7065, 0.03475, -0.7071, -0.7063, 0.03468, -0.7071, -0.7063, -1.085e-05, -0.7078, -0.7065, 0.03468, -0.7071, -0.7063, -1.078e-05, -0.7078, -0.7065, -1.078e-05, -0.7078, -0.7065, -0.03462, -0.7071, -0.7062, -1.085e-05, -0.7078, -0.7065, -1.078e-05, -0.7078, -0.7065, -0.03483, -0.7071, -0.7062, -0.03462, -0.7071, -0.7062, -0.1378, -0.7077, -0.693, -0.03462, -0.7071, -0.7062, -0.03483, -0.7071, -0.7062, -0.1378, -0.7077, -0.693, -0.1378, -0.7077, -0.693, -0.03462, -0.7071, -0.7062, -0.2704, -0.7077, -0.6528, -0.1378, -0.7077, -0.693, -0.1378, -0.7077, -0.693, -0.2704, -0.7077, -0.6528, -0.2704, -0.7077, -0.6528, -0.1378, -0.7077, -0.693, -0.3925, -0.7077, -0.5875, -0.2704, -0.7077, -0.6528, -0.2704, -0.7077, -0.6528, -0.3925, -0.7077, -0.5875, -0.3925, -0.7077, -0.5875, -0.2704, -0.7077, -0.6528, -0.4996, -0.7077, -0.4996, -0.3925, -0.7077, -0.5875, -0.3925, -0.7077, -0.5875, -0.4996, -0.7077, -0.4996, -0.4996, -0.7077, -0.4996, -0.3925, -0.7077, -0.5875, -0.5875, -0.7077, -0.3925, -0.4996, -0.7077, -0.4996, -0.4996, -0.7077, -0.4996, -0.5875, -0.7077, -0.3925, -0.5875, -0.7077, -0.3925, -0.4996, -0.7077, -0.4996, -0.6528, -0.7077, -0.2704, -0.5875, -0.7077, -0.3925, -0.5875, -0.7077, -0.3925, -0.6528, -0.7077, -0.2704, -0.6528, -0.7077, -0.2704, -0.5875, -0.7077, -0.3925, -0.693, -0.7077, -0.1378, -0.6528, -0.7077, -0.2704, -0.6528, -0.7077, -0.2704, -0.693, -0.7077, -0.1378, -0.693, -0.7077, -0.1378, -0.6528, -0.7077, -0.2704, -0.7061, -0.7072, -0.035, -0.693, -0.7077, -0.1378, -0.693, -0.7077, -0.1378, -0.7061, -0.7072, -0.035, -0.7061, -0.7072, -0.03473, -0.693, -0.7077, -0.1378, -0.7061, -0.7072, -0.035, -0.7061, -0.7072, 0.03463, -0.7061, -0.7072, -0.03473, -0.7061, -0.7072, -0.035, -0.7061, -0.7072, 0.0348, -0.7061, -0.7072, 0.03463, -0.693, -0.7077, 0.1378, -0.7061, -0.7072, 0.03463, -0.7061, -0.7072, 0.0348])] * 3)])
me_sign_gameplay01_witharrow_l_sm_physics = bpy.data.meshes.new('sign_gameplay01_witharrow_l_sm_physics')
me_sign_gameplay01_witharrow_l_sm_physics.from_pydata([(-23.04, -3e-06, 5.446), (-23.04, -1.25, 5.446), (-21.75, -3e-06, 6.0), (-21.75, -1.25, 6.0), (-23.59, -1.25, 4.159), (-23.59, -1.25, -4.159), (-23.59, -3e-06, 4.159), (-23.04, 2e-06, -5.446), (-23.59, 1e-06, -4.159), (-21.75, 2e-06, -6.0), (21.75, 4e-06, -6.0), (21.75, -2e-06, 6.0), (23.59, 3e-06, -4.159), (23.04, 4e-06, -5.446), (23.59, -1e-06, 4.159), (23.04, -1e-06, 5.446), (23.04, -1.25, -5.446), (-23.04, -1.25, -5.446), (-21.75, -1.25, -6.0), (23.59, -1.25, 4.159), (23.04, -1.25, 5.446), (21.75, -1.25, 6.0), (23.59, -1.25, -4.159), (21.75, -1.25, -6.0)], [], [(0, 1, 2), (1, 3, 2), (4, 3, 1), (4, 5, 3), (1, 0, 6), (4, 1, 6), (7, 8, 9), (9, 8, 6), (9, 6, 0), (9, 0, 2), (9, 2, 10), (10, 2, 11), (10, 11, 12), (10, 12, 13), (12, 11, 14), (14, 11, 15), (12, 16, 13), (13, 16, 10), (17, 7, 18), (7, 9, 18), (7, 5, 8), (7, 17, 5), (5, 4, 8), (8, 4, 6), (19, 14, 20), (14, 15, 20), (21, 19, 20), (21, 22, 19), (21, 16, 22), (21, 3, 16), (3, 5, 16), (15, 21, 20), (14, 19, 12), (19, 22, 12), (12, 22, 16), (17, 18, 5), (18, 23, 5), (23, 16, 5), (16, 23, 10), (15, 11, 21), (21, 11, 2), (2, 3, 21), (9, 10, 23), (9, 23, 18)])
me_sign_gameplay01_witharrow_l_sm_physics.polygons.foreach_set('use_smooth', [True] * 44)
_uv = me_sign_gameplay01_witharrow_l_sm_physics.uv_layers.new(name='UVMap')
_uv.uv.foreach_set('vector', [0.0, 0.0, 0.0, 0.0, 0.0, 0.0, 0.0, 0.0, 0.0, 0.0, 0.0, 0.0, 0.0, 0.0, 0.0, 0.0, 0.0, 0.0, 0.0, 0.0, 0.0, 0.0, 0.0, 0.0, 0.0, 0.0, 0.0, 0.0, 0.0, 0.0, 0.0, 0.0, 0.0, 0.0, 0.0, 0.0, 0.0, 0.0, 0.0, 0.0, 0.0, 0.0, 0.0, 0.0, 0.0, 0.0, 0.0, 0.0, 0.0, 0.0, 0.0, 0.0, 0.0, 0.0, 0.0, 0.0, 0.0, 0.0, 0.0, 0.0, 0.0, 0.0, 0.0, 0.0, 0.0, 0.0, 0.0, 0.0, 0.0, 0.0, 0.0, 0.0, 0.0, 0.0, 0.0, 0.0, 0.0, 0.0, 0.0, 0.0, 0.0, 0.0, 0.0, 0.0, 0.0, 0.0, 0.0, 0.0, 0.0, 0.0, 0.0, 0.0, 0.0, 0.0, 0.0, 0.0, 0.0, 0.0, 0.0, 0.0, 0.0, 0.0, 0.0, 0.0, 0.0, 0.0, 0.0, 0.0, 0.0, 0.0, 0.0, 0.0, 0.0, 0.0, 0.0, 0.0, 0.0, 0.0, 0.0, 0.0, 0.0, 0.0, 0.0, 0.0, 0.0, 0.0, 0.0, 0.0, 0.0, 0.0, 0.0, 0.0, 0.0, 0.0, 0.0, 0.0, 0.0, 0.0, 0.0, 0.0, 0.0, 0.0, 0.0, 0.0, 0.0, 0.0, 0.0, 0.0, 0.0, 0.0, 0.0, 0.0, 0.0, 0.0, 0.0, 0.0, 0.0, 0.0, 0.0, 0.0, 0.0, 0.0, 0.0, 0.0, 0.0, 0.0, 0.0, 0.0, 0.0, 0.0, 0.0, 0.0, 0.0, 0.0, 0.0, 0.0, 0.0, 0.0, 0.0, 0.0, 0.0, 0.0, 0.0, 0.0, 0.0, 0.0, 0.0, 0.0, 0.0, 0.0, 0.0, 0.0, 0.0, 0.0, 0.0, 0.0, 0.0, 0.0, 0.0, 0.0, 0.0, 0.0, 0.0, 0.0, 0.0, 0.0, 0.0, 0.0, 0.0, 0.0, 0.0, 0.0, 0.0, 0.0, 0.0, 0.0, 0.0, 0.0, 0.0, 0.0, 0.0, 0.0, 0.0, 0.0, 0.0, 0.0, 0.0, 0.0, 0.0, 0.0, 0.0, 0.0, 0.0, 0.0, 0.0, 0.0, 0.0, 0.0, 0.0, 0.0, 0.0, 0.0, 0.0, 0.0, 0.0, 0.0, 0.0, 0.0, 0.0, 0.0, 0.0, 0.0, 0.0, 0.0, 0.0, 0.0, 0.0, 0.0, 0.0, 0.0, 0.0, 0.0, 0.0, 0.0])
me_sign_gameplay01_witharrow_l_sm_physics.materials.append(mat_phy)
me_sign_gameplay01_witharrow_l_sm_physics.use_remesh_fix_poles = True
me_sign_gameplay01_witharrow_l_sm_physics.use_remesh_preserve_attributes = False
me_sign_gameplay01_witharrow_l_sm_physics.use_mirror_vertex_groups = False
me_sign_gameplay01_witharrow_l_sm_physics.update()
me_sign_gameplay01_witharrow_l_sm_physics.normals_split_custom_set([tuple(v) for v in zip(*[iter([-0.9905, -0.09724, -0.0972, 0.2028, -0.6924, -0.6924, -0.9945, -0.1051, -0.001362, 0.2028, -0.6924, -0.6924, 0.9984, -0.05644, -0.0007373, -0.9945, -0.1051, -0.001362, 0.5967, -0.02482, -0.8021, 0.9984, -0.05644, -0.0007373, 0.2028, -0.6924, -0.6924, 0.5967, -0.02482, -0.8021, 0.9997, 0.002284, -0.0226, 0.9984, -0.05644, -0.0007373, 0.2028, -0.6924, -0.6924, -0.9905, -0.09724, -0.0972, -0.8625, -0.05129, -0.5035, 0.5967, -0.02482, -0.8021, 0.2028, -0.6924, -0.6924, -0.8625, -0.05129, -0.5035, -0.2029, 0.6924, -0.6924, -0.5967, 0.02477, -0.8021, -0.9813, 0.1926, -0.001279, -0.9813, 0.1926, -0.001279, -0.5967, 0.02477, -0.8021, -0.8625, -0.05129, -0.5035, -0.9813, 0.1926, -0.001279, -0.8625, -0.05129, -0.5035, -0.9905, -0.09724, -0.0972, -0.9813, 0.1926, -0.001279, -0.9905, -0.09724, -0.0972, -0.9945, -0.1051, -0.001362, -0.9813, 0.1926, -0.001279, -0.9945, -0.1051, -0.001362, -0.9985, 0.05387, 0.001267, -0.9985, 0.05387, 0.001267, -0.9945, -0.1051, -0.001362, -0.9951, -0.09931, 0.001198, -0.9985, 0.05387, 0.001267, -0.9951, -0.09931, 0.001198, -0.8497, 0.03037, 0.5264, -0.9985, 0.05387, 0.001267, -0.8497, 0.03037, 0.5264, -0.3828, 0.6533, 0.6532, -0.8497, 0.03037, 0.5264, -0.9951, -0.09931, 0.001198, -0.7728, -0.06433, 0.6314, -0.7728, -0.06433, 0.6314, -0.9951, -0.09931, 0.001198, -0.2641, -0.7657, 0.5864, -0.8497, 0.03037, 0.5264, 1.0, 0.004618, 0.004568, -0.3828, 0.6533, 0.6532, -0.3828, 0.6533, 0.6532, 1.0, 0.004618, 0.004568, -0.9985, 0.05387, 0.001267, 0.3827, 0.6533, -0.6532, -0.2029, 0.6924, -0.6924, 0.8165, 0.5772, -0.01388, -0.2029, 0.6924, -0.6924, -0.9813, 0.1926, -0.001279, 0.8165, 0.5772, -0.01388, -0.2029, 0.6924, -0.6924, 0.9997, 0.002284, -0.0226, -0.5967, 0.02477, -0.8021, -0.2029, 0.6924, -0.6924, 0.3827, 0.6533, -0.6532, 0.9997, 0.002284, -0.0226, 0.9997, 0.002284, -0.0226, 0.5967, -0.02482, -0.8021, -0.5967, 0.02477, -0.8021, -0.5967, 0.02477, -0.8021, 0.5967, -0.02482, -0.8021, -0.8625, -0.05129, -0.5035, 0.5967, -0.02479, 0.8021, -0.7728, -0.06433, 0.6314, 0.2641, -0.5864, 0.7657, -0.7728, -0.06433, 0.6314, -0.2641, -0.7657, 0.5864, 0.2641, -0.5864, 0.7657, 0.9778, -0.2095, 0.002596, 0.5967, -0.02479, 0.8021, 0.2641, -0.5864, 0.7657, 0.9778, -0.2095, 0.002596, 0.8888, 0.02645, 0.4576, 0.5967, -0.02479, 0.8021, 0.9778, -0.2095, 0.002596, 1.0, 0.004618, 0.004568, 0.8888, 0.02645, 0.4576, 0.9778, -0.2095, 0.002596, 0.9984, -0.05644, -0.0007373, 1.0, 0.004618, 0.004568, 0.9984, -0.05644, -0.0007373, 0.9997, 0.002284, -0.0226, 1.0, 0.004618, 0.004568, -0.2641, -0.7657, 0.5864, 0.9778, -0.2095, 0.002596, 0.2641, -0.5864, 0.7657, -0.7728, -0.06433, 0.6314, 0.5967, -0.02479, 0.8021, -0.8497, 0.03037, 0.5264, 0.5967, -0.02479, 0.8021, 0.8888, 0.02645, 0.4576, -0.8497, 0.03037, 0.5264, -0.8497, 0.03037, 0.5264, 0.8888, 0.02645, 0.4576, 1.0, 0.004618, 0.004568, 0.3827, 0.6533, -0.6532, 0.8165, 0.5772, -0.01388, 0.9997, 0.002284, -0.0226, 0.8165, 0.5772, -0.01388, 0.6981, 0.716, 0.004509, 0.9997, 0.002284, -0.0226, 0.6981, 0.716, 0.004509, 1.0, 0.004618, 0.004568, 0.9997, 0.002284, -0.0226, 1.0, 0.004618, 0.004568, 0.6981, 0.716, 0.004509, -0.9985, 0.05387, 0.001267, -0.2641, -0.7657, 0.5864, -0.9951, -0.09931, 0.001198, 0.9778, -0.2095, 0.002596, 0.9778, -0.2095, 0.002596, -0.9951, -0.09931, 0.001198, -0.9945, -0.1051, -0.001362, -0.9945, -0.1051, -0.001362, 0.9984, -0.05644, -0.0007373, 0.9778, -0.2095, 0.002596, -0.9813, 0.1926, -0.001279, -0.9985, 0.05387, 0.001267, 0.6981, 0.716, 0.004509, -0.9813, 0.1926, -0.001279, 0.6981, 0.716, 0.004509, 0.8165, 0.5772, -0.01388])] * 3)])
arm_sign_gameplay01_witharrow_l_sm_qc_skeleton = bpy.data.armatures.new('sign_gameplay01_witharrow_l_sm.qc_skeleton')  # bones are not reproduced

# ---- objects
ob_sign_gameplay01_witharrow_l_sm_qc_skeleton = bpy.data.objects.new('sign_gameplay01_witharrow_l_sm.qc_skeleton', arm_sign_gameplay01_witharrow_l_sm_qc_skeleton)
ob_sign_gameplay01_witharrow_l = bpy.data.objects.new('sign_gameplay01_witharrow_L', me_sign_gameplay01_witharrow_l)
ob_sign_gameplay01_witharrow_l_sm_physics = bpy.data.objects.new('sign_gameplay01_witharrow_l_sm_physics', me_sign_gameplay01_witharrow_l_sm_physics)

# ---- transforms, parenting, visibility, modifiers, constraints
ob_sign_gameplay01_witharrow_l_sm_qc_skeleton.location = (0.0, 0.0, 0.0)
ob_sign_gameplay01_witharrow_l_sm_qc_skeleton.show_in_front = True
ob_sign_gameplay01_witharrow_l_sm_qc_skeleton.lineart.crease_threshold = 0.0
ob_sign_gameplay01_witharrow_l.parent = ob_sign_gameplay01_witharrow_l_sm_qc_skeleton
ob_sign_gameplay01_witharrow_l.location = (0.0, 0.0, 0.0)
ob_sign_gameplay01_witharrow_l.lineart.crease_threshold = 0.0
_vg = ob_sign_gameplay01_witharrow_l.vertex_groups.new(name='static_prop')
_vg.add([0, 1, 2, 3, 4, 5, 6, 7, 8, 9, 10, 11, 12, 13, 14, 15, 16, 17, 18, 19, 20, 21, 22, 23, 24, 25, 26, 27, 28, 29, 30, 31, 32, 33, 34, 35, 36, 37, 38, 39, 40, 41, 42, 43, 44, 45, 46, 47, 48, 49, 50, 51, 52, 53, 54, 55, 56, 57, 58, 59, 60, 61, 62, 63, 64, 65, 66, 67, 68, 69, 70, 71, 72, 73, 74, 75, 76, 77, 78, 79, 80, 81, 82, 83, 84, 85, 86, 87, 88, 89, 90, 91, 92, 93, 94, 95, 96, 97, 98, 99, 100, 101, 102, 103, 104, 105, 106, 107, 108, 109, 110, 111, 112, 113, 114, 115, 116, 117, 118, 119, 120, 121, 122, 123, 124, 125, 126, 127, 128, 129, 130, 131, 132, 133, 134, 135, 136, 137, 138, 139, 140, 141, 142, 143, 144, 145, 146, 147, 148, 149, 150, 151, 152, 153, 154, 155, 156, 157, 158, 159, 160, 161, 162, 163, 164, 165, 166, 167, 168, 169, 170, 171, 172, 173, 174, 175, 176, 177, 178, 179, 180, 181, 182, 183, 184, 185, 186, 187, 188, 189, 190, 191, 192, 193, 194, 195, 196, 197, 198, 199, 200, 201, 202, 203, 204, 205, 206, 207, 208, 209, 210, 211, 212, 213, 214, 215, 216, 217, 218, 219, 220, 221, 222, 223, 224, 225, 226, 227, 228, 229, 230, 231, 232, 233, 234, 235, 236, 237, 238, 239, 240, 241, 242, 243, 244, 245, 246, 247, 248, 249, 250, 251, 252, 253, 254, 255, 256, 257, 258, 259, 260, 261, 262, 263, 264, 265, 266, 267, 268, 269], 1.0, 'REPLACE')
_m = ob_sign_gameplay01_witharrow_l.modifiers.new('Armature', 'ARMATURE')
_m.object = ob_sign_gameplay01_witharrow_l_sm_qc_skeleton
ob_sign_gameplay01_witharrow_l_sm_physics.parent = ob_sign_gameplay01_witharrow_l_sm_qc_skeleton
ob_sign_gameplay01_witharrow_l_sm_physics.location = (0.0, 0.0, 0.0)
ob_sign_gameplay01_witharrow_l_sm_physics.display_type = 'SOLID'
ob_sign_gameplay01_witharrow_l_sm_physics.show_wire = True
ob_sign_gameplay01_witharrow_l_sm_physics.lineart.crease_threshold = 0.0
_vg = ob_sign_gameplay01_witharrow_l_sm_physics.vertex_groups.new(name='static_prop')
_vg.add([0, 1, 2, 3, 4, 5, 6, 7, 8, 9, 10, 11, 12, 13, 14, 15, 16, 17, 18, 19, 20, 21, 22, 23], 1.0, 'REPLACE')
_m = ob_sign_gameplay01_witharrow_l_sm_physics.modifiers.new('Armature', 'ARMATURE')
_m.object = ob_sign_gameplay01_witharrow_l_sm_qc_skeleton

# ---- collection membership
scene.collection.objects.link(ob_sign_gameplay01_witharrow_l_sm_qc_skeleton)
scene.collection.objects.link(ob_sign_gameplay01_witharrow_l)
scene.collection.objects.link(ob_sign_gameplay01_witharrow_l_sm_physics)
col_sign_gameplay01_witharrow_l_sm.objects.link(ob_sign_gameplay01_witharrow_l_sm_qc_skeleton)
col_sign_gameplay01_witharrow_l_sm.objects.link(ob_sign_gameplay01_witharrow_l)
col_sign_gameplay01_witharrow_l_sm.objects.link(ob_sign_gameplay01_witharrow_l_sm_physics)

# ---- scene / render settings (as saved in the file)
scene.frame_start = 1; scene.frame_end = 250; scene.frame_set(0)
scene.render.engine = 'BLENDER_EEVEE_NEXT'
scene.cycles.use_denoising = False
scene.cycles.samples = 128
scene.cycles.sampling_pattern = 'TABULATED_SOBOL'
scene.cycles.use_adaptive_sampling = False
scene.cycles.use_light_tree = False
scene.view_settings.view_transform = 'Filmic'
bpy.context.view_layer.update()

# ---- added for rendering (the .blend has no active camera and no usable light): camera, sun + grey world if the file has none
cam_auto = bpy.data.cameras.new('AutoCamera')
cam_auto.lens = 50.0
cam_auto.sensor_width = 36.0
cam_auto.clip_end = 1000.0
ob_auto_camera = bpy.data.objects.new('AutoCamera', cam_auto)
scene.collection.objects.link(ob_auto_camera)
ob_auto_camera.location = (45.0634, -54.8261, 36.0508)
ob_auto_camera.rotation_euler = (1.09748, -7.21219e-08, 0.694738)
scene.camera = ob_auto_camera
light_auto_sun = bpy.data.lights.new('AutoSun', 'SUN')
light_auto_sun.energy = 3.0
light_auto_sun.angle = 0.0523599
ob_auto_sun = bpy.data.objects.new('AutoSun', light_auto_sun)
scene.collection.objects.link(ob_auto_sun)
ob_auto_sun.rotation_euler = (0.872665, 0.174533, 0.523599)
if scene.world is None:
    world_auto = bpy.data.worlds.new('AutoWorld')
    world_auto.color = (0.3, 0.3, 0.3)
    scene.world = world_auto
bpy.context.view_layer.update()
